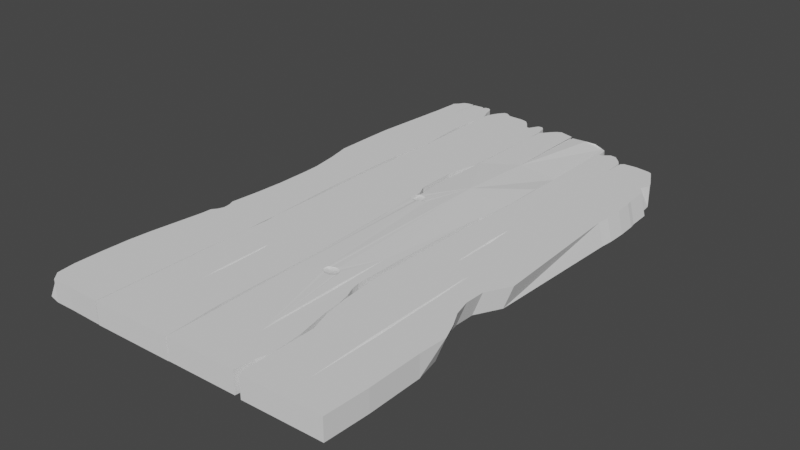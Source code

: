 # Source: 54a8125262956356.blend  (saved by Blender 3.4.6; exported with 4.5.12 LTS)
import bpy
from mathutils import Matrix  # noqa: F401  (used for matrix-valued properties, if any)

bpy.ops.wm.read_factory_settings(use_empty=True)
scene = bpy.context.scene
scene.name = 'Scene'

# ---- collections
col_collection = bpy.data.collections.new('Collection'); scene.collection.children.link(col_collection)

# ---- world
world_world = bpy.data.worlds.new('World'); scene.world = world_world
world_world.use_nodes = True; world_world.node_tree.nodes.clear()
_N = world_world.node_tree.nodes; _L = world_world.node_tree.links
n0 = _N.new('ShaderNodeOutputWorld'); n0.name = 'World Output'; n0.location = (300, 300)
n1 = _N.new('ShaderNodeBackground'); n1.name = 'Background'; n1.location = (10, 300)
n1.inputs[0].default_value = (0.05088, 0.05088, 0.05088, 1.0)
_L.new(n1.outputs[0], n0.inputs[0])
n0.is_active_output = True
world_world.color = (0.05088, 0.05088, 0.05088)
world_world.use_sun_shadow = False
world_world.sun_shadow_jitter_overblur = 0.0

# ---- meshes
me_x = bpy.data.meshes.new('平面')
me_x.from_pydata([(-1.484, -1.001, 0.0), (2.605, -0.6968, 0.001374), (1.611, -0.9925, 0.0), (2.593, -0.7095, 0.0001284), (-1.365, 0.9602, 0.0), (1.618, 0.1918, 0.0005843), (2.681, -0.3922, 0.07258), (1.452, 0.1894, 0.07222), (1.247, 1.002, -2.113e-06), (2.617, -0.3934, 0.07083), (1.995, 0.2196, 0.00462), (-0.7951, 1.043, 0.0), (-1.116, 1.02, 0.0), (0.2838, 1.019, 0.0), (-1.253, 0.9965, 0.0), (2.816, -0.6716, 0.003157), (2.661, -0.6747, 0.0007001), (-0.5425, 1.027, 0.0), (-0.938, 1.043, 0.0), (0.4376, 1.002, 0.0), (-1.349, 0.9707, 0.0), (-0.6314, 1.03, 0.0), (1.788, 0.25, 0.002292), (1.677, 0.2344, 0.0002902), (2.657, -0.4111, 0.06754), (-0.8927, 0.3021, 0.008438), (6.13, -0.5051, 0.06216), (2.804, -0.657, 0.0006893), (6.13, -0.5051, 0.008438), (-0.1091, -0.5475, 0.06282), (3.434, -0.5472, 0.06216), (3.237, -0.682, 0.00486), (5.299, 0.01895, 0.06282), (1.572, 0.184, 0.07005), (0.02642, 1.026, 0.0), (3.13, -0.6556, 0.003211), (3.004, -0.646, 0.0006808), (1.824, 0.2711, 0.0002663), (0.6693, 0.9693, -7.566e-06), (0.9766, 1.011, 1.237e-12), (2.812, -0.3969, 0.07178), (0.7514, 0.9719, 4.024e-06), (1.57, 0.1639, 0.0678), (3.287, -0.6441, 0.0006556), (1.139, 1.012, -6.001e-14), (2.365, 0.1611, 0.004911), (2.028, 0.2921, 0.0006997), (3.518, -0.6643, 0.002763), (3.528, -0.6557, 0.0009119), (1.286, 0.05108, 0.0), (1.593, 0.1863, 0.07293), (1.27, 0.5254, 0.0), (1.305, 0.7626, 0.0), (1.06, 0.441, 0.0), (1.465, -0.7687, 0.0), (1.473, -0.3588, 0.0), (1.183, 0.2101, 0.0), (1.01, 0.2476, 0.0), (1.233, 0.1807, 0.0), (2.314, 0.2964, 0.000417), (1.146, 0.4824, 0.0), (1.002, 0.3986, 0.0), (-1.445, -0.02018, 0.0), (-1.454, -0.5104, 0.0), (-1.374, 0.4934, 0.0), (3.722, -0.6798, 0.0003741), (2.877, -0.4061, 0.0701), (-1.471, 0.2402, 0.0), (1.379, 0.9374, 0.0), (2.272, 0.2698, 0.003687), (3.337, -0.7103, 0.004974), (3.694, -0.6991, 0.002698), (-4.024, -0.9931, 0.0), (-1.525, -1.0, 0.0), (-3.424, 0.961, 0.0), (-1.704, 1.042, 2.132e-12), (-3.407, 0.05163, 0.0), (-2.825, -1.0, 0.0), (2.523, 0.2624, 0.002604), (2.905, -0.4056, 0.07206), (-1.583, 0.04115, 0.0), (-2.043, 1.039, 0.0), (3.759, -0.7077, 0.0002275), (-3.48, -0.3464, 0.0), (-1.362, 0.5816, 0.0), (-2.171, 1.037, 0.0), (-3.746, 0.5542, 2.617e-05), (1.685, 0.1801, 0.07314), (2.571, 0.2709, 0.0003883), (-1.504, -0.6255, 0.0), (-1.903, 1.043, 0.0), (-3.767, 0.4359, 0.0), (-3.586, 0.2228, -3.204e-05), (-3.771, 0.3071, 0.0), (-2.733, 1.037, 9.451e-07), (3.488, -0.7389, 0.003138), (-2.941, 1.03, 0.000219), (3.688, -0.7291, 0.0008139), (-2.467, 1.034, 6.005e-05), (-2.542, 1.037, 0.0), (2.936, -0.4141, 0.0721), (3.55, -0.7471, 0.0003751), (-3.08, 1.01, -1.057e-13), (2.715, 0.2353, 0.0003912), (-3.253, 0.9916, 0.0), (2.807, -0.4196, 0.06823), (-3.479, 0.8655, 0.0), (2.775, 0.1961, 0.0006922), (-3.426, 0.1156, 0.0), (-3.478, -0.1825, 0.0), (1.611, 0.1748, 0.06874), (3.346, -0.7577, 0.0007971), (-3.592, -0.2974, 0.0), (-3.414, -0.07337, 0.0), (-3.997, -0.6223, -7.692e-10), (3.057, -0.7444, 0.003646), (-4.11, -0.817, 0.0), (-3.736, -0.4279, 0.0), (-4.108, -0.9232, 0.0), (-4.076, -0.7076, 0.0), (-3.712, -0.3881, 0.0), (-3.502, -0.3213, 0.0), (-3.569, -0.3691, 0.0), (3.063, -0.7598, 0.0006954), (-3.562, -1.002, 0.0), (2.926, -0.4216, 0.07139), (-1.433, -0.2959, 0.0), (-1.566, 0.4064, 0.0), (-1.603, 1.028, 0.0), (2.899, -0.7039, 0.004705), (-1.466, 0.6972, 0.0), (2.657, 0.1813, 0.003369), (2.823, -0.7482, 0.0009119), (-1.404, 0.9764, 0.0), (2.744, 0.1471, 0.001508), (-1.551, 0.9999, 0.0), (2.772, 0.1574, 0.0), (2.845, -0.4296, 0.06994), (-1.5, 0.7799, 0.0), (-1.464, 0.8521, 0.0), (-1.365, 0.9478, 0.0), (-1.374, 0.8982, 0.0), (1.615, -0.9913, 0.0), (2.713, 0.1235, 0.0001596), (2.673, -0.7308, 0.0009307), (4.288, -0.9838, 0.0), (1.367, 0.9469, 0.0), (4.18, 0.9934, -2.91e-05), (2.032, 1.013, 1.657e-10), (1.707, 0.9896, 0.0), (2.874, -0.4308, 0.07198), (1.722, 0.1721, 0.07094), (2.696, -0.7201, 0.002629), (2.491, 0.1068, 0.003157), (1.854, 1.004, 0.0), (3.445, 0.9934, 7.735e-06), (2.568, 0.0903, 0.000702), (3.904, 0.004292, 0.0), (4.259, 0.5742, 0.0), (3.805, -0.4201, 0.0), (4.229, 0.974, 0.0), (3.825, -0.2005, 0.0), (4.151, 0.257, 0.0), (4.019, -0.4918, 0.0), (4.224, 0.797, 0.0), (4.251, 0.905, 0.0), (4.158, 0.6432, 0.0), (4.201, 0.4937, -2.21e-10), (2.368, 0.06865, 0.0006997), (4.208, 0.319, 0.0), (4.018, 0.1757, 0.0), (4.06, 0.19, 0.0), (3.961, 0.1149, 0.0), (3.865, -0.4544, 0.0), (4.134, -0.5414, 0.0), (4.44, -0.7354, 0.0), (1.725, 0.1588, 0.07392), (4.187, -0.6046, 0.0), (1.745, 0.1637, 0.07259), (4.481, -0.7926, 0.0), (4.458, -0.8766, 0.0), (2.668, -0.4348, 0.06934), (1.683, 0.1566, 0.06998), (4.498, -0.8404, 0.0), (2.619, -0.4241, 0.06768), (2.057, 0.1415, 0.004742), (4.367, -0.9086, 0.0), (1.343, -0.02673, 0.0), (2.158, 0.06775, 0.001953), (1.553, -0.5068, 0.0), (1.311, 0.5568, 0.0), (1.257, 0.3461, 0.0), (1.3, 0.1961, 0.0), (1.26, 0.4338, 0.0), (4.566, -0.9873, 0.0), (7.555, -0.9783, 0.0), (4.275, 0.9115, 0.0), (6.727, 0.8858, 0.0), (4.888, 0.9368, 0.0), (1.714, 0.1549, 0.07212), (4.49, 0.9156, 0.0), (5.047, 0.9272, 0.0), (1.949, 0.07417, 0.0006422), (2.557, -0.439, 0.07182), (4.713, 0.9343, 0.0), (5.358, 0.8891, 0.0), (5.438, 0.8859, 0.0), (1.767, 0.1445, 0.00345), (5.569, 0.8972, 0.0), (6.029, 0.8996, 0.0), (6.584, 0.8919, 0.0), (7.29, -0.1421, 0.0), (7.603, 0.4595, 0.0), (6.762, -0.3124, 0.0), (7.618, 0.5316, 0.0), (1.76, 0.1052, 0.0009993), (6.79, -0.2352, 0.0), (7.55, 0.4102, 0.0), (6.916, -0.3788, 0.0), (7.239, 0.7833, -8.456e-05), (7.513, 0.7097, 0.0), (7.282, 0.7463, 0.0), (7.546, 0.6259, 0.0), (7.587, 0.6008, 0.0), (7.65, -0.5992, 0.0), (1.649, 0.1407, 0.0006484), (7.459, -0.5028, 0.0), (7.643, -0.8094, 0.0), (7.207, -0.4373, 0.0), (4.209, 0.2865, 0.0), (1.635, 0.1467, 0.07236), (2.455, -0.4342, 0.0727), (4.107, -0.5108, 0.0), (4.263, 0.5072, 0.0), (4.086, 0.0828, 0.0), (4.035, -0.1727, 0.0), (4.52, -0.6933, 0.0), (4.513, -0.9544, 0.0), (4.262, -0.6083, 0.0), (3.973, -0.3439, 0.0), (-1.484, -1.001, 0.07097), (1.611, -0.9925, 0.07097), (-1.365, 0.9602, 0.07097), (2.448, -0.4319, 0.07039), (1.253, 0.9965, 0.07097), (-0.8052, 1.043, 0.07097), (1.611, 0.1463, 0.07366), (-1.13, 1.019, 0.07097), (0.2728, 1.02, 0.07097), (-1.253, 0.9965, 0.07097), (1.519, 0.1477, 0.06947), (-0.5425, 1.027, 0.07097), (-0.9498, 1.042, 0.07097), (0.4376, 1.002, 0.07097), (2.383, -0.4269, 0.07272), (-1.349, 0.9707, 0.07097), (-0.6314, 1.03, 0.07097), (0.02642, 1.026, 0.07097), (0.6544, 0.9704, 0.07097), (0.9705, 1.006, 0.07097), (0.7566, 0.9689, 0.07097), (1.137, 1.009, 0.07097), (1.48, 0.1418, 0.07189), (2.374, -0.4229, 0.07103), (2.463, -0.4095, 0.06847), (1.286, 0.05108, 0.07097), (1.27, 0.5254, 0.07097), (1.305, 0.7626, 0.07097), (2.353, -0.418, 0.07267), (1.06, 0.441, 0.07097), (1.465, -0.7687, 0.07097), (1.473, -0.3588, 0.07097), (1.183, 0.2101, 0.07097), (1.01, 0.2476, 0.07097), (1.233, 0.1807, 0.07097), (1.146, 0.4824, 0.07097), (1.002, 0.3986, 0.07097), (-1.445, -0.02018, 0.07097), (-1.454, -0.5104, 0.07097), (-1.374, 0.4934, 0.07097), (-1.471, 0.2402, 0.07097), (1.379, 0.9374, 0.07097), (-3.836, -0.971, 0.07112), (-1.525, -1.0, 0.07097), (-3.235, 0.9809, 0.07112), (-1.777, 1.042, 0.07097), (-3.218, 0.07374, 0.07112), (-2.823, -1.0, 0.07098), (-1.583, 0.04115, 0.07097), (-2.046, 1.037, 0.07097), (2.363, -0.41, 0.07275), (-3.292, -0.3243, 0.07112), (-1.362, 0.5816, 0.07097), (-3.558, 0.5775, 0.07112), (-1.504, -0.6255, 0.07097), (-1.903, 1.04, 0.07097), (-3.578, 0.458, 0.07112), (2.378, -0.4084, 0.07086), (-3.378, 0.234, 0.07112), (-3.582, 0.3292, 0.07112), (-2.751, 1.034, 0.07097), (-2.942, 1.028, 0.07097), (-2.466, 1.033, 0.07095), (-2.542, 1.035, 0.07097), (1.389, 0.1522, 0.06836), (-3.093, 1.006, 0.07096), (2.414, -0.4017, 0.0728), (-3.253, 0.9895, 0.07097), (-3.293, 0.8836, 0.07112), (-3.237, 0.1377, 0.07112), (-3.29, -0.1604, 0.07112), (-3.403, -0.2753, 0.07112), (-3.226, -0.05126, 0.07112), (-3.807, -0.5998, 0.07112), (-3.922, -0.7949, 0.07112), (1.338, 0.1435, 0.0722), (-3.548, -0.4058, 0.07112), (-3.92, -0.9011, 0.07112), (-3.888, -0.6855, 0.07112), (-3.524, -0.366, 0.07112), (-3.314, -0.2992, 0.07112), (-3.381, -0.3469, 0.07112), (-3.562, -1.002, 0.07097), (-1.433, -0.2959, 0.07097), (2.479, -0.3965, 0.07221), (-1.566, 0.4064, 0.07097), (-1.603, 1.026, 0.07097), (-1.673, 1.037, 0.07097), (-1.466, 0.6972, 0.07097), (-1.475, 0.9806, 0.07097), (-1.551, 0.9999, 0.07097), (-1.5, 0.7799, 0.07097), (-1.464, 0.8523, 0.07097), (-1.365, 0.9478, 0.07097), (-1.374, 0.8982, 0.07097), (1.615, -0.9913, 0.07097), (4.288, -0.9838, 0.07097), (1.367, 0.9469, 0.07097), (4.061, 0.9923, 0.0613), (2.038, 1.013, 0.07126), (1.692, 0.9873, 0.07097), (2.596, 0.6398, 0.07097), (1.854, 1.004, 0.07097), (1.228, 0.1509, 0.0718), (3.708, 0.9943, 0.07097), (1.283, 0.1502, 0.07), (3.904, 0.004292, 0.07097), (4.266, 0.5849, 0.06976), (2.708, -0.4011, 0.06862), (3.805, -0.4201, 0.07097), (4.227, 0.9677, 0.0613), (3.825, -0.2005, 0.07097), (4.151, 0.257, 0.07097), (4.019, -0.4918, 0.07097), (4.183, 0.9856, 0.0613), (4.222, 0.7907, 0.0613), (4.249, 0.8987, 0.0613), (4.218, 0.6374, 0.0613), (4.201, 0.4938, 0.07084), (4.208, 0.319, 0.07097), (4.018, 0.1757, 0.07097), (1.213, 0.1551, 0.07077), (4.06, 0.19, 0.07097), (3.961, 0.1149, 0.07097), (3.865, -0.4544, 0.07097), (4.134, -0.5414, 0.07097), (4.44, -0.7354, 0.07097), (4.187, -0.6046, 0.07097), (4.481, -0.7926, 0.07097), (4.458, -0.8766, 0.07097), (4.498, -0.8404, 0.07097), (4.367, -0.9086, 0.07097), (1.343, -0.02673, 0.07097), (1.553, -0.5068, 0.07097), (1.311, 0.5568, 0.07097), (1.257, 0.3463, 0.07104), (1.3, 0.1952, 0.07126), (1.26, 0.4338, 0.07097), (4.566, -0.9873, 0.07097), (7.555, -0.9783, 0.07097), (1.253, 0.167, 0.06882), (4.275, 0.9115, 0.07097), (6.725, 0.886, 0.07097), (4.738, 0.9359, 0.07097), (4.471, 0.9146, 0.07097), (4.97, 0.9336, 0.07097), (5.251, 0.9047, 0.07097), (5.438, 0.8859, 0.07097), (5.359, 0.8878, 0.07097), (5.554, 0.8965, 0.07097), (1.185, 0.1686, 0.07026), (6.029, 0.8996, 0.07097), (6.583, 0.892, 0.07097), (1.394, 0.1724, 0.0678), (7.549, -0.1272, 0.07097), (7.386, 0.4595, 0.07097), (7.021, -0.2975, 0.07097), (7.402, 0.5316, 0.07097), (7.049, -0.2203, 0.07097), (7.334, 0.4102, 0.07097), (7.176, -0.3639, 0.07097), (7.142, 0.8062, 0.07097), (7.238, 0.7824, 0.07097), (7.297, 0.7097, 0.07097), (7.066, 0.7463, 0.07097), (7.329, 0.6259, 0.07097), (7.371, 0.6008, 0.07097), (7.65, -0.5992, 0.07097), (7.719, -0.4879, 0.07097), (7.643, -0.8094, 0.07097), (7.467, -0.4224, 0.07097), (4.209, 0.2865, 0.07097), (4.107, -0.5108, 0.07097), (4.263, 0.5072, 0.07097), (4.086, 0.0828, 0.07097), (4.035, -0.1727, 0.07097), (4.52, -0.6933, 0.07097), (4.513, -0.9544, 0.07097), (4.262, -0.6083, 0.07097), (3.973, -0.3439, 0.07097), (-2.552, 0.8843, 0.07097), (-1.977, 1.03, 0.07097), (-2.539, 0.9188, 0.04025), (-0.572, 1.012, 0.0), (2.666, 0.997, 5.05e-09), (2.666, 0.9969, 0.06777), (2.552, 1.0, 0.07097), (3.279, 0.9937, 0.07102), (1.213, 0.1783, 0.07176), (2.609, 0.9985, 0.07097), (5.393, 0.8027, 0.07097), (5.393, 0.8027, 0.0), (1.271, 0.1837, 0.0719), (1.275, 0.181, 0.07032), (4.236, 0.3969, 0.07097), (4.147, 0.1847, 0.07097), (1.376, 0.1825, 0.0693), (2.467, 0.3401, 0.07796), (1.327, 0.1865, 0.07186), (1.395, 0.1886, 0.07268), (4.208, 0.3297, 0.07097), (4.199, 0.3094, 0.07097), (-1.452, -0.3834, 0.0), (-1.452, -0.3834, 0.07097), (-1.45, -0.2591, 0.0), (-1.45, -0.2591, 0.07097), (1.366, 0.9435, 0.0), (1.359, 0.8907, 0.0), (1.359, 0.8907, 0.07097), (1.366, 0.9431, 0.006981), (1.366, 0.9431, 0.07097), (-1.372, 0.5927, 0.0), (-1.373, 0.5726, 0.0), (-1.365, 0.9478, 1.211e-05), (-1.365, 0.9478, 0.0), (-1.365, 0.9477, 0.0), (-1.372, 0.5927, 0.07097), (-1.373, 0.5726, 0.07097), (-1.365, 0.9477, 0.07097), (-1.365, 0.9478, 0.07097), (1.176, 0.1714, 0.07143), (1.173, 0.161, 0.07158), (1.188, 0.1565, 0.07166), (1.248, 0.1819, 0.07196), (1.394, 0.1885, 0.07267), (1.396, 0.1886, 0.07268), (1.395, 0.1886, 0.07268), (1.562, 0.1441, 0.07344), (1.871, 0.1612, 0.07367), (1.608, 0.1461, 0.07366), (1.652, 0.1492, 0.0741), (1.738, 0.171, 0.07309), (2.749, -0.4386, 0.07197), (1.224, 0.1777, 0.07097), (1.245, 0.1512, 0.07097), (1.234, 0.1787, 0.07097), (1.244, 0.1543, 0.07012), (1.245, 0.1516, 0.07077), (1.243, 0.1555, 0.06991), (1.242, 0.1585, 0.06956), (1.241, 0.1621, 0.06932), (1.239, 0.1655, 0.06926), (1.238, 0.1689, 0.06938), (1.234, 0.1783, 0.07077), (1.236, 0.1743, 0.06991), (1.235, 0.1772, 0.07048), (1.236, 0.1727, 0.06969), (1.309, 0.1471, 0.07077), (1.31, 0.1468, 0.07097), (1.309, 0.1497, 0.06991), (1.309, 0.1483, 0.07034), (1.307, 0.1577, 0.06868), (1.307, 0.1607, 0.06847), (1.307, 0.1597, 0.06853), (1.308, 0.1535, 0.06915), (1.308, 0.1539, 0.0691), (1.306, 0.1655, 0.06837), (1.304, 0.1734, 0.06873), (1.304, 0.1771, 0.06915), (1.305, 0.1704, 0.06849), (1.305, 0.171, 0.06853), (1.303, 0.1808, 0.06991), (1.302, 0.1836, 0.07077), (1.302, 0.1839, 0.07097), (1.304, 0.1774, 0.06921), (1.302, 0.1835, 0.07073), (1.305, 0.1678, 0.0684), (1.306, 0.1632, 0.0684), (5.25, 0.06452, 0.0709), (5.272, -0.1049, 0.07095), (5.349, 0.06454, 0.07091), (5.323, -0.1146, 0.07095), (5.299, 0.168, 0.07096), (1.223, 0.1784, 0.07131), (1.255, 0.1497, 0.07122), (1.218, 0.1529, 0.07138), (1.19, 0.1568, 0.07151), (1.299, 0.1471, 0.07102), (1.255, 0.1813, 0.07119), (1.3, 0.1838, 0.07098), (1.611, 0.1463, 0.07366), (1.617, 0.1467, 0.07366), (1.24, 0.1809, 0.07171), (1.224, 0.1532, 0.07097), (1.199, 0.1571, 0.07097), (1.183, 0.1612, 0.07097), (1.178, 0.1655, 0.07097), (1.183, 0.1698, 0.07097), (1.199, 0.1739, 0.07097), (-0.1091, -0.6964, 0.07096), (-0.05948, -0.593, 0.07089), (-0.08165, -0.4235, 0.07096), (-0.1327, -0.414, 0.07095), (-0.1587, -0.593, 0.07089), (3.486, -0.4907, 0.0712), (3.435, -0.2495, 0.07145), (1.611, 0.1463, 0.07366), (3.46, -0.796, 0.07089), (3.381, -0.4677, 0.07134), (3.396, -0.7379, 0.07097), (4.202, 0.3041, 0.07097), (6.101, -0.1923, 0.07096), (6.156, -0.1682, 0.07095), (6.13, -0.881, 0.07095), (6.184, -0.62, 0.07089), (6.077, -0.6201, 0.07089), (6.12, -0.8813, 0.0001284), (6.079, -0.3951, 7.92e-05), (6.182, -0.5801, 4.46e-05), (6.146, -0.1433, 6.54e-05), (-0.9027, 0.5544, 8.671e-06), (-0.8454, 0.4296, 7.928e-05), (-0.8634, 0.08115, 3.751e-05), (-0.9342, 0.1305, 7.153e-05), (-0.9371, 0.4229, 5.249e-06), (2.772, 0.1577, 0.0), (2.772, 0.1574, 0.0)], [], [(454, 140, 455), (451, 84, 452), (446, 68, 447), (444, 126, 442), (451, 84, 452), (454, 140, 455), (444, 126, 442), (163, 174, 173), (446, 68, 447), (175, 179, 183, 180, 186, 145, 82, 65, 159, 173, 174, 177), (146, 149, 154, 148, 424, 155, 147, 160, 165, 164, 166, 158, 167, 169, 162, 171, 170, 172, 157, 161, 159, 65, 48, 43, 36, 27, 16, 1, 3, 144, 132, 123, 111, 101, 97, 82, 145, 142, 189, 187, 192, 191, 5, 225, 215, 202, 188, 168, 156, 143, 556, 136, 555, 107, 103, 88, 59, 46, 37, 23, 190, 447, 68, 446), (556, 555, 136), (456, 457, 292), (333, 459, 458), (450, 448, 281), (445, 443, 323), (333, 459, 458), (456, 457, 292), (445, 443, 323), (353, 364, 365), (450, 448, 281), (426, 341, 429), (441, 359, 540), (359, 441, 440), (426, 341, 424), (256, 279, 251), (256, 251, 423), (399, 211, 217), (399, 394, 211), (219, 404, 221), (404, 219, 402), (226, 408, 224), (407, 224, 408), (485, 484, 486, 482, 481, 480, 479, 478, 476, 477, 474, 265, 49, 58, 274, 475, 483), (450, 446, 449), (288, 80, 127, 325), (459, 454, 453), (459, 453, 454), (75, 285, 327), (74, 307, 104), (307, 74, 284), (140, 458, 455), (198, 385, 201), (204, 383, 198), (73, 287, 77), (450, 449, 446), (340, 149, 146, 337), (85, 289, 81), (86, 293, 308), (359, 440, 441), (441, 540, 359), (516, 515, 514, 517, 488, 372, 461), (359, 440, 441), (469, 520, 521), (469, 467, 536), (469, 536, 520), (513, 463, 522), (7, 33, 50), (393, 42, 110), (50, 33, 87), (33, 110, 151), (87, 151, 471), (110, 42, 151), (471, 151, 178), (42, 182, 151), (182, 199, 178), (176, 199, 470), (182, 230, 199), (42, 250, 182), (520, 521, 246), (230, 467, 536), (469, 536, 467), (250, 262, 230), (262, 467, 230), (262, 304, 315), (488, 315, 487), (488, 345, 517), (490, 345, 487), (517, 345, 514), (514, 315, 517), (489, 490, 304), (345, 490, 489), (304, 494, 489), (345, 489, 494), (495, 345, 494), (495, 304, 491), (491, 345, 495), (393, 304, 42), (477, 474, 523, 515, 514, 345), (515, 343, 514), (474, 361, 523), (476, 361, 477), (462, 343, 515), (524, 515, 523), (523, 361, 524), (478, 476, 345), (479, 390, 478), (493, 491, 304), (492, 380, 493), (507, 380, 492), (524, 390, 525), (525, 516, 524), (461, 462, 516), (479, 380, 480), (480, 390, 479), (461, 526, 460), (480, 380, 481), (481, 390, 480), (507, 393, 496), (496, 380, 507), (393, 506, 496), (380, 496, 506), (460, 526, 527), (390, 527, 526), (390, 481, 482), (380, 482, 481), (380, 486, 482), (390, 482, 486), (393, 499, 506), (380, 506, 499), (460, 527, 528), (390, 528, 527), (390, 473, 528), (485, 484, 433), (484, 390, 486), (380, 500, 497), (497, 500, 393), (500, 380, 499), (504, 498, 436), (498, 380, 497), (463, 522, 432), (428, 522, 463), (518, 522, 513), (390, 475, 473), (483, 390, 485), (433, 519, 518), (432, 518, 519), (505, 501, 436), (501, 433, 504), (181, 137, 105, 184), (433, 503, 519), (436, 438, 502), (502, 433, 505), (7, 466, 464), (439, 464, 466), (436, 7, 438), (439, 466, 465), (9, 348, 40), (40, 66, 79), (348, 24, 105), (79, 66, 100), (66, 105, 125), (105, 137, 125), (137, 150, 125), (137, 472, 150), (181, 203, 472), (181, 184, 243), (231, 243, 254), (243, 264, 263), (254, 263, 268), (263, 297, 268), (263, 264, 297), (297, 306, 290), (24, 348, 264), (264, 9, 324), (9, 6, 324), (32, 511, 510), (512, 32, 510), (512, 508, 32), (508, 509, 32), (509, 511, 32), (29, 529, 530), (531, 29, 530), (532, 29, 531), (532, 533, 29), (533, 529, 29), (30, 537, 534), (535, 30, 534), (535, 538, 30), (538, 539, 30), (539, 537, 30), (26, 543, 544), (542, 26, 544), (541, 26, 542), (541, 545, 26), (545, 543, 26), (549, 548, 28), (28, 548, 546), (547, 28, 546), (549, 28, 547), (550, 551, 25), (25, 551, 552), (553, 25, 552), (554, 25, 553), (550, 25, 554), (10, 185, 207), (22, 207, 5), (37, 22, 23), (69, 10, 22), (46, 22, 37), (59, 78, 69), (69, 45, 10), (78, 131, 69), (103, 107, 78), (131, 134, 153), (153, 168, 188), (185, 188, 207), (207, 202, 215), (207, 215, 225), (10, 45, 185), (207, 225, 5), (15, 129, 1), (27, 15, 16), (43, 35, 36), (65, 71, 47), (70, 71, 95), (71, 97, 95), (97, 101, 95), (95, 111, 115), (70, 115, 129), (115, 123, 132), (115, 132, 144), (129, 115, 152), (129, 31, 70), (129, 152, 1), (152, 144, 3), (34, 13, 19, 38, 41, 39, 44, 8, 446, 447, 52, 51, 60, 53, 61, 57, 56, 58, 49, 55, 54, 2, 0, 63, 442, 126, 444, 62, 67, 64, 553, 552, 551, 550, 554, 84, 451, 455, 140, 454, 4, 20, 14, 12, 18, 11, 21, 423, 17), (84, 554, 64, 452), (64, 554, 553), (452, 127, 80, 76, 108, 92, 93, 91, 86, 106, 74, 104, 102, 96, 94, 99, 422, 98, 85, 81, 90, 75, 128, 135, 133, 454, 455, 141, 139, 138, 130, 451), (116, 119, 114, 117, 120, 122, 83, 121, 112, 109, 113, 76, 80, 77, 124, 72, 118), (80, 444, 442, 89, 73, 77), (193, 190, 23, 5, 191), (213, 218, 548), (218, 228, 226, 224, 227, 195, 194, 546, 548), (255, 242, 459, 333, 458, 456, 292, 457, 279, 256, 245, 252, 247, 249), (547, 546, 194, 237, 236, 238, 232, 239, 235, 234, 229, 233, 196, 200, 204, 198, 201, 205, 431, 206, 208, 209, 210, 197, 219, 221, 220, 222, 223, 214, 212, 217, 211, 216, 213, 548, 549), (244, 261, 259, 260, 258, 253, 248, 257, 251, 279, 280, 277, 445, 323, 443, 278, 533, 532, 531, 273, 276, 269, 275, 266, 267, 448, 450), (529, 533, 278, 240, 241, 270, 271, 265, 474, 523, 524, 525, 526, 527, 528, 473, 475, 274, 272, 273, 531, 530), (475, 473, 528, 527, 526, 525, 524, 523, 474), (300, 301, 305, 307, 284, 308, 293, 296, 299, 298, 309, 286, 288, 325, 457, 456, 328, 331, 332, 334, 458, 459, 329, 330, 326, 327, 285, 295, 421, 289, 302, 420, 303), (320, 291, 321, 319, 316, 313, 318, 314, 317, 282, 322, 287, 283, 294, 443, 445, 288, 286, 312, 310, 311), (355, 356, 350, 354, 338, 344, 427, 425, 341, 426, 339, 342, 340, 337, 450, 281, 448, 374, 377, 375, 437, 358, 347, 357), (322, 124, 77, 287), (435, 441, 540, 359, 440, 434, 411), (392, 210, 209, 391), (283, 73, 89, 294), (391, 209, 208, 389), (247, 12, 14, 249), (424, 148, 339, 426), (425, 424, 341), (285, 75, 90, 295), (257, 34, 17, 251), (339, 148, 154, 342), (382, 197, 210, 392), (245, 11, 18, 252), (398, 216, 211, 394), (155, 427, 344), (258, 38, 19, 253), (338, 147, 155, 344), (312, 286, 76, 113), (395, 399, 217, 212), (249, 14, 20, 255), (351, 161, 157, 346), (311, 310, 109, 112), (396, 400, 218, 213), (167, 158, 347, 358), (310, 312, 113, 109), (397, 395, 212, 214), (364, 173, 159, 349), (298, 92, 108, 309), (396, 213, 216, 398), (253, 19, 13, 248), (350, 356, 165, 160), (299, 93, 92, 298), (349, 159, 161, 351), (296, 293, 86, 91), (400, 410, 228, 218), (248, 13, 34, 257), (171, 162, 352, 362), (365, 174, 163, 353), (219, 401, 402), (299, 296, 91, 93), (401, 219, 197, 382), (354, 350, 160, 147), (303, 99, 94, 300), (355, 357, 166, 164), (300, 94, 96, 301), (405, 222, 220, 403), (356, 355, 164, 165), (403, 220, 221, 404), (357, 347, 158, 166), (406, 223, 222, 405), (260, 41, 38, 258), (358, 440, 359, 169, 167), (422, 420, 302, 98), (422, 99, 303, 420), (397, 214, 223, 406), (261, 44, 39, 259), (409, 227, 224, 407), (259, 39, 41, 260), (441, 352, 162, 169, 359), (289, 85, 98, 302), (261, 244, 8, 44), (170, 360, 363, 172), (379, 195, 227, 409), (170, 171, 362, 360), (305, 102, 104, 307), (410, 408, 226, 228), (271, 55, 49, 265), (346, 157, 172, 363), (301, 96, 102, 305), (233, 229, 411, 434, 413), (51, 266, 275, 60), (353, 163, 173, 364), (308, 284, 74, 106), (419, 239, 232, 412), (266, 51, 52, 267), (367, 177, 174, 365), (381, 196, 233, 413), (106, 86, 308), (61, 53, 269, 276), (316, 319, 120, 117), (229, 234, 414, 435, 411), (241, 2, 54, 270), (368, 179, 175, 366), (317, 314, 116, 118), (414, 234, 235, 415), (270, 54, 55, 271), (366, 175, 177, 367), (318, 313, 114, 119), (418, 238, 236, 416), (56, 272, 274, 58), (370, 183, 179, 368), (313, 316, 117, 114), (416, 236, 237, 417), (272, 56, 57, 273), (371, 186, 180, 369), (319, 321, 122, 120), (412, 232, 238, 418), (369, 180, 183, 370), (481, 482, 486, 484, 485, 483, 475, 474, 477, 476, 478, 479, 480), (311, 112, 121, 320), (415, 235, 239, 419), (53, 60, 275, 269), (336, 145, 186, 371), (321, 291, 83, 122), (57, 61, 276, 273), (497, 500, 499, 506, 496, 507, 492, 493, 491, 495, 494, 489, 490, 487, 488, 503, 502, 505, 501, 504, 498), (488, 487, 490, 489, 494, 495, 491, 493, 492, 507, 496, 506, 499, 500, 497, 498, 504, 501, 505, 502, 503, 376, 192, 187, 372), (282, 72, 124, 322), (280, 67, 62, 277), (372, 187, 189, 373), (442, 126, 323, 443), (442, 443, 294, 89), (444, 445, 277, 62), (443, 442, 63, 278), (445, 444, 442, 443), (447, 190, 374, 448), (446, 450, 337, 146), (447, 448, 450, 449, 446), (452, 64, 279, 457), (454, 459, 242, 4), (458, 455, 451, 456), (456, 451, 452, 457), (453, 454, 455, 458, 459), (191, 375, 377, 193), (326, 330, 135, 128), (279, 64, 67, 280), (192, 376, 375, 191), (327, 326, 128, 75), (448, 447, 68, 281), (447, 448, 267, 52), (374, 190, 193, 377), (451, 130, 328, 456), (451, 456, 292, 84), (317, 118, 72, 282), (417, 237, 194, 378), (133, 329, 459, 454), (333, 140, 454, 453, 459), (378, 194, 195, 379), (73, 283, 287), (329, 133, 135, 330), (328, 130, 138, 331), (384, 200, 196, 381), (309, 108, 76, 286), (455, 458, 334, 141), (198, 383, 385), (140, 333, 458), (383, 204, 200, 384), (331, 138, 139, 332), (444, 80, 288, 445), (444, 445, 323, 126), (386, 205, 201, 385), (332, 139, 141, 334), (90, 81, 289, 421, 295), (373, 189, 142, 335), (314, 318, 119, 116), (278, 63, 0, 240), (335, 142, 145, 336), (320, 121, 83, 291), (240, 0, 2, 241), (446, 8, 244, 450), (147, 338, 354), (205, 386, 388), (281, 68, 446, 449, 450), (457, 452, 84, 292), (452, 457, 325, 127), (389, 208, 206, 387), (255, 20, 4, 242), (431, 430, 387, 206), (430, 431, 205, 388), (256, 21, 11, 245), (342, 154, 149, 340), (252, 18, 12, 247), (424, 425, 427, 155), (541, 510, 511), (410, 400, 396, 398, 394, 399, 395, 397, 406, 405, 403, 404, 402, 401, 382, 392, 391, 389, 387, 430, 388, 386, 385, 383, 384, 512, 510, 541, 542, 544, 379, 409, 407, 408), (416, 417, 378, 379, 544, 543, 545, 541, 511, 509), (434, 411, 435, 414, 415, 419, 412, 418, 416, 509, 508, 512, 384, 381, 413), (519, 518, 513, 376, 503), (518, 519, 503, 488, 517, 514, 515, 516, 461, 460, 513), (6, 40, 79, 100, 538, 535, 534, 349, 351, 346, 363, 360, 362, 352, 441, 440, 358, 437, 324), (522, 463, 432, 438, 464, 466, 465, 7, 50, 87, 471, 176, 470, 468, 521, 520, 536, 467, 262, 315, 343, 462, 461, 372, 373, 335, 336, 371, 369, 370, 368, 366, 367, 365, 364, 349, 534, 537, 539, 538, 100, 125, 150, 472, 203, 231, 254, 268, 290, 306, 324, 437, 375, 376, 513), (513, 460, 463), (428, 463, 460), (393, 33, 436), (7, 436, 33), (33, 393, 110), (87, 33, 151), (151, 182, 178), (471, 178, 176), (176, 178, 199), (470, 199, 230), (182, 250, 230), (470, 230, 246, 521, 520), (487, 315, 304, 490), (536, 246, 230), (42, 304, 250), (262, 250, 304), (488, 517, 315), (488, 487, 345), (514, 343, 315), (495, 494, 304), (478, 390, 361, 476), (474, 477, 361), (476, 477, 345), (515, 516, 462), (524, 516, 515), (345, 380, 479, 478), (380, 345, 491, 493), (393, 507, 492, 304), (492, 493, 304), (486, 380, 433, 484), (524, 361, 390), (525, 461, 516), (390, 526, 525), (461, 525, 526), (473, 428, 528), (428, 460, 528), (390, 484, 485), (504, 433, 380, 498), (500, 499, 393), (497, 393, 436, 498), (518, 432, 522), (390, 483, 475), (428, 473, 475, 483, 433, 518, 513, 522), (483, 485, 433), (501, 505, 433), (501, 504, 436), (438, 432, 519, 503, 502), (433, 502, 503), (502, 505, 436), (438, 7, 464), (465, 466, 7), (6, 9, 40), (40, 348, 66), (66, 348, 105), (100, 66, 125), (24, 184, 105), (137, 181, 472), (134, 107, 555, 136), (203, 181, 243), (231, 203, 243), (243, 184, 264), (254, 243, 263), (264, 184, 24), (268, 297, 290), (297, 324, 306), (297, 264, 324), (264, 348, 9), (23, 22, 5), (22, 10, 207), (46, 69, 22), (59, 69, 46), (59, 88, 78), (88, 103, 78), (69, 131, 45), (78, 107, 131), (107, 134, 131), (556, 143, 134, 136), (188, 185, 45, 153), (45, 131, 153), (153, 134, 156), (134, 143, 156), (153, 156, 168), (129, 15, 35, 31), (207, 188, 202), (16, 15, 1), (15, 27, 36, 35), (47, 35, 43, 48), (35, 47, 31), (70, 31, 47, 71), (48, 65, 47), (65, 82, 71), (71, 82, 97), (95, 101, 111), (70, 95, 115), (115, 111, 123), (152, 115, 144), (1, 152, 3)])
_uv = me_x.uv_layers.new(name='UVマップ')
_uv.uv.foreach_set('vector', [0.0, 0.9934, 2.129e-05, 0.9933, 0.0, 0.9933, 0.0, 0.8032, 0.005378, 0.7971, 0.0, 0.7924, 1.0, 0.9436, 1.0, 0.9375, 1.0, 0.9208, 0.0, 0.3782, 0.006917, 0.3592, 0.0, 0.3147, 1.0, 0.756, 1.0, 0.75, 1.0, 0.7436, 1.0, 0.8398, 1.0, 0.8398, 1.0, 0.8398, 1.0, 0.3887, 1.0, 0.375, 1.0, 0.3418, 1.0, 0.125, 1.0, 0.0625, 1.0, 0.1875, 0.0, 0.9978, 0.007014, 0.9937, 0.0, 0.964, 1.0, 0.03125, 1.0, 0.01562, 1.0, 0.01172, 1.0, 0.007812, 1.0, 0.003906, 1.0, 0.0, 0.8473, 0.1022, 0.8389, 0.115, 1.0, 0.25, 1.0, 0.1875, 1.0, 0.0625, 1.0, 0.04688, 0.0, 1.0, 0.2499, 1.0, 0.375, 1.0, 0.515, 1.0, 0.75, 1.0, 0.8802, 1.0, 1.0, 0.9402, 1.0, 0.875, 1.0, 0.8438, 1.0, 0.8125, 1.0, 0.7812, 1.0, 0.75, 1.0, 0.7188, 1.0, 0.6562, 1.0, 0.625, 1.0, 0.5938, 1.0, 0.5625, 1.0, 0.5312, 1.0, 0.5, 1.0, 0.375, 1.0, 0.25, 0.8389, 0.115, 0.7807, 0.1412, 0.6602, 0.1607, 0.5644, 0.1648, 0.4852, 0.1617, 0.4271, 0.1538, 0.4032, 0.1464, 0.3988, 0.1384, 0.4213, 0.1267, 0.4657, 0.1181, 0.5794, 0.1084, 0.6741, 0.1046, 0.758, 0.1022, 0.8206, 0.09965, 0.8473, 0.1022, 1.0, 0.0, 0.0, 0.0, 0.0, 0.25, 0.0, 0.5, 0.0, 0.5625, 0.0, 0.625, 0.1205, 0.5824, 0.1273, 0.5647, 0.1795, 0.5424, 0.2402, 0.5323, 0.3456, 0.5251, 0.4108, 0.5272, 0.492, 0.5375, 0.5512, 0.5553, 0.5771, 0.5713, 0.5772, 0.5713, 0.5773, 0.5715, 0.5846, 0.5859, 0.5703, 0.6103, 0.5257, 0.6288, 0.4312, 0.641, 0.314, 0.64, 0.2174, 0.6272, 0.1492, 0.6058, 0.0, 0.75, 0.0, 0.964, 0.007014, 0.9937, 0.0, 0.9978, 0.5771, 0.5713, 0.5773, 0.5715, 0.5772, 0.5713, 0.0, 0.8032, 0.0, 0.7924, 0.00538, 0.7971, 2.129e-05, 0.9933, 0.0, 0.9933, 0.0, 0.9933, 1.0, 0.9436, 1.0, 0.9208, 1.0, 0.9375, 0.0, 0.3782, 0.0, 0.3147, 0.006919, 0.3592, 1.0, 0.8398, 1.0, 0.8398, 1.0, 0.8398, 1.0, 0.756, 1.0, 0.7436, 1.0, 0.75, 1.0, 0.3887, 1.0, 0.3418, 1.0, 0.375, 1.0, 0.125, 1.0, 0.1875, 1.0, 0.0625, 0.0, 0.9976, 0.0, 0.964, 0.007307, 0.9933, 0.7188, 1.0, 0.75, 1.0, 0.7344, 1.0, 0.0, 0.5477, 0.0, 0.549, 0.0, 0.5366, 0.0, 0.549, 0.0, 0.5477, 0.0, 0.5657, 0.7188, 1.0, 0.75, 1.0, 0.75, 1.0, 0.5625, 1.0, -1.25e-07, 0.75, 0.625, 1.0, 0.5625, 1.0, 0.625, 1.0, 0.5938, 1.0, 1.0, 0.625, 1.0, 0.5, 1.0, 0.625, 1.0, 0.625, 1.0, 0.5, 1.0, 0.5, 1.0, 0.9061, 1.0, 0.8984, 1.0, 0.8984, 1.0, 0.8984, 1.0, 0.9061, 1.0, 0.9062, 1.0, 0.09375, 1.0, 0.09375, 1.0, 0.0625, 1.0, 0.0625, 1.0, 0.0625, 1.0, 0.09375, 1.0, 0.5304, 1.0, 0.5297, 1.0, 0.5293, 1.0, 0.5284, 1.0, 0.5276, 1.0, 0.5268, 1.0, 0.5259, 1.0, 0.5252, 1.0, 0.5249, 1.0, 0.5242, 1.0, 0.5241, 1.0, 0.5, 1.0, 0.5, 1.0, 0.5312, 1.0, 0.5312, 1.0, 0.5308, 1.0, 0.5307, 0.0, 0.9976, 0.0, 0.9978, 0.0, 0.9976, 1.0, 0.5, 1.0, 0.5, 1.0, 0.625, 1.0, 0.625, 0.0, 0.9933, 0.0, 0.9934, 0.0, 0.9933, 1.0, 0.8398, 1.0, 0.8398, 1.0, 0.8398, 1.0, 0.9563, 1.0, 1.0, 1.0, 0.9375, 0.0, 1.0, 0.007812, 1.0, 0.007812, 1.0, 0.007812, 1.0, 0.0, 1.0, 0.0, 1.0, 1.0, 0.8398, 1.0, 0.8398, 1.0, 0.8398, 0.5851, 1.0, 0.6722, 1.0, 0.75, 1.0, 0.375, 1.0, 0.4061, 1.0, 0.5851, 1.0, 1.0, 0.0, 0.2514, 0.0, 0.25, 0.0, 1.0, 0.9436, 1.0, 0.9436, 1.0, 0.9436, 0.2369, 1.0, 0.2499, 1.0, 0.0, 1.0, 0.0, 1.0, 0.25, 1.0, 0.4953, 1.0, 0.5, 1.0, 0.0, 0.7497, 0.0, 0.75, 0.0, 0.8737, 0.001961, 0.5574, 0.0, 0.5657, 0.0, 0.5477, 0.0, 0.5477, 0.001714, 0.5442, 0.001961, 0.5574, 0.03845, 0.5589, 0.02935, 0.5561, 0.01752, 0.5529, 0.003342, 0.5494, 0.0, 0.5487, 0.0, 0.5, 0.04499, 0.5611, 1.0, 0.6562, 1.0, 0.6599, 1.0, 0.6514, 0.1928, 0.5533, 0.1927, 0.5533, 0.1928, 0.5533, 0.1928, 0.5533, 0.1768, 0.5524, 0.1927, 0.5533, 0.1928, 0.5533, 0.1927, 0.5533, 0.1927, 0.5533, 0.02517, 0.5626, 0.07236, 0.5696, 0.07647, 0.5701, 0.7497, 0.4456, 0.6689, 0.3368, 0.6684, 0.5207, 0.8582, 0.1446, 0.6077, 0.07273, 0.5939, 0.2359, 0.6684, 0.5207, 0.6689, 0.3368, 0.6055, 0.516, 0.6689, 0.3368, 0.5939, 0.2359, 0.5012, 0.3599, 0.6055, 0.516, 0.5012, 0.3599, 0.5441, 0.4753, 0.5939, 0.2359, 0.4551, 0.1495, 0.5012, 0.3599, 0.5441, 0.4753, 0.5012, 0.3599, 0.4954, 0.508, 0.4551, 0.1495, 0.4424, 0.3342, 0.5012, 0.3599, 0.4424, 0.3342, 0.4255, 0.5197, 0.4954, 0.508, 0.4557, 0.5654, 0.4255, 0.5197, 0.3752, 0.5745, 0.4424, 0.3342, 0.3617, 0.4118, 0.4255, 0.5197, 0.4551, 0.1495, 0.2983, 0.2912, 0.4424, 0.3342, 0.3438, 0.5625, 0.3478, 0.5625, 0.3438, 0.5625, 0.3617, 0.4118, 0.3125, 0.5483, 0.3437, 0.5625, 0.3416, 0.5625, 0.3437, 0.5625, 0.3125, 0.5483, 0.2983, 0.2912, 0.2664, 0.4006, 0.3617, 0.4118, 0.2664, 0.4006, 0.3125, 0.5483, 0.3617, 0.4118, 0.2664, 0.4006, 0.1857, 0.1985, 0.1849, 0.4712, 0.1627, 0.3882, 0.1849, 0.4712, 0.1615, 0.375, 0.1627, 0.3882, 0.1431, 0.3829, 0.1563, 0.3914, 0.1562, 0.3436, 0.1431, 0.3829, 0.1615, 0.375, 0.1563, 0.3914, 0.1431, 0.3829, 0.125, 0.4047, 0.125, 0.4047, 0.1849, 0.4712, 0.1563, 0.3914, 0.1497, 0.3125, 0.1562, 0.3436, 0.1857, 0.1985, 0.1431, 0.3829, 0.1562, 0.3436, 0.1497, 0.3125, 0.1857, 0.1985, 0.1276, 0.25, 0.1497, 0.3125, 0.1431, 0.3829, 0.1497, 0.3125, 0.1276, 0.25, 0.125, 0.2449, 0.1431, 0.3829, 0.1276, 0.25, 0.125, 0.2449, 0.1857, 0.1985, 0.09375, 0.2033, 0.09375, 0.2033, 0.1431, 0.3829, 0.125, 0.2449, 0.0009625, 0.08953, 0.1857, 0.1985, 0.1094, 0.0, 0.1105, 0.375, 0.113, 0.3882, 0.09375, 0.3882, 0.09375, 0.4158, 0.125, 0.4047, 0.1431, 0.3829, 0.09375, 0.4158, 0.1071, 0.4509, 0.125, 0.4047, 0.113, 0.3882, 0.07629, 0.375, 0.09375, 0.3882, 0.09375, 0.328, 0.07629, 0.375, 0.1105, 0.375, 0.06329, 0.434, 0.1071, 0.4509, 0.09375, 0.4158, 0.0625, 0.3882, 0.09375, 0.4158, 0.09375, 0.3882, 0.09375, 0.3882, 0.07629, 0.375, 0.0625, 0.3882, 0.0853, 0.3125, 0.09375, 0.328, 0.1431, 0.3829, 0.0625, 0.2843, 0.01315, 0.3592, 0.0853, 0.3125, 0.0736, 0.1875, 0.09375, 0.2033, 0.1857, 0.1985, 0.0625, 0.1806, 0.007462, 0.227, 0.0736, 0.1875, 0.03125, 0.17, 0.007462, 0.227, 0.0625, 0.1806, 0.0625, 0.3882, 0.01315, 0.3592, 0.03125, 0.3882, 0.03125, 0.3882, 0.0625, 0.4241, 0.0625, 0.3882, 0.03125, 0.4292, 0.06329, 0.434, 0.0625, 0.4241, 0.0625, 0.2843, 0.007462, 0.227, 0.03125, 0.2642, 0.03125, 0.2642, 0.01315, 0.3592, 0.0625, 0.2843, 0.03125, 0.4292, 0.0, 0.3882, 0.0, 0.4279, 0.03125, 0.2642, 0.007462, 0.227, 0.0, 0.2595, 0.0, 0.2595, 0.01315, 0.3592, 0.03125, 0.2642, 0.03125, 0.17, 0.0009625, 0.08953, 0.0, 0.167, 0.0, 0.167, 0.007462, 0.227, 0.03125, 0.17, 0.8582, 0.1446, 0.9688, 0.1711, 1.0, 0.167, 1.012, 0.2265, 1.0, 0.167, 0.9688, 0.1711, 0.9654, 0.4309, 1.0, 0.3882, 0.9688, 0.3882, 1.001, 0.3638, 0.9688, 0.3882, 1.0, 0.3882, 1.001, 0.3638, 1.0, 0.2595, 0.9688, 0.2691, 1.012, 0.2265, 0.9688, 0.2691, 1.0, 0.2595, 1.012, 0.2265, 0.9375, 0.295, 0.9688, 0.2691, 1.001, 0.3638, 0.9688, 0.2691, 0.9375, 0.295, 0.8582, 0.1446, 0.9375, 0.1831, 0.9687, 0.1711, 1.012, 0.2265, 0.9687, 0.1711, 0.9375, 0.1831, 0.9654, 0.4309, 0.9688, 0.3882, 0.9375, 0.3882, 1.001, 0.3638, 0.9375, 0.3882, 0.9688, 0.3882, 1.001, 0.3638, 0.9062, 0.3882, 0.9375, 0.3882, 0.9062, 0.3539, 0.9253, 0.3125, 0.8715, 0.3508, 0.9253, 0.3125, 1.001, 0.3638, 0.9375, 0.295, 1.012, 0.2265, 0.931, 0.1875, 0.9062, 0.2085, 0.9062, 0.2085, 0.931, 0.1875, 0.8582, 0.1446, 0.931, 0.1875, 1.012, 0.2265, 0.9375, 0.1831, 0.875, 0.2549, 0.8773, 0.25, 0.806, 0.2832, 0.8773, 0.25, 1.012, 0.2265, 0.9062, 0.2085, 0.875, 0.454, 0.8826, 0.4375, 0.8576, 0.4708, 0.9062, 0.4441, 0.8826, 0.4375, 0.875, 0.454, 0.875, 0.4027, 0.8826, 0.4375, 0.9024, 0.4111, 1.001, 0.3638, 0.8973, 0.3882, 0.9062, 0.3882, 0.8996, 0.375, 1.001, 0.3638, 0.9062, 0.3539, 0.8715, 0.3508, 0.8438, 0.3891, 0.875, 0.4027, 0.8576, 0.4708, 0.875, 0.4027, 0.8438, 0.3891, 0.8438, 0.3721, 0.8555, 0.3125, 0.806, 0.2832, 0.8555, 0.3125, 0.8715, 0.3508, 0.875, 0.2549, 0.2661, 0.2907, 0.3982, 0.3415, 0.4806, 0.201, 0.1905, 0.1184, 0.8715, 0.3508, 0.8421, 0.3882, 0.8438, 0.3891, 0.806, 0.2832, 0.8125, 0.6844, 0.8433, 0.375, 0.8433, 0.375, 0.8715, 0.3508, 0.8438, 0.3721, 0.7497, 0.4456, 0.7812, 0.4995, 0.7816, 0.4993, 0.7812, 0.5, 0.7816, 0.4993, 0.7812, 0.4995, 0.806, 0.2832, 0.7497, 0.4456, 0.8125, 0.6844, 0.7812, 0.5, 0.7813, 0.4995, 0.7804, 0.5, 0.767, 0.4099, 0.6956, 0.2336, 0.6503, 0.4449, 0.6503, 0.4449, 0.5632, 0.3435, 0.5732, 0.4817, 0.6956, 0.2336, 0.7214, 0.09659, 0.4806, 0.201, 0.5732, 0.4817, 0.5632, 0.3435, 0.506, 0.4739, 0.5632, 0.3435, 0.4806, 0.201, 0.4603, 0.4687, 0.4806, 0.201, 0.3982, 0.3415, 0.4603, 0.4687, 0.3982, 0.3415, 0.3944, 0.4823, 0.4603, 0.4687, 0.3982, 0.3415, 0.3087, 0.4676, 0.3944, 0.4823, 0.2661, 0.2907, 0.1985, 0.4024, 0.3087, 0.4676, 0.2661, 0.2907, 0.1905, 0.1184, 0.1171, 0.385, 0.1368, 0.4976, 0.1171, 0.385, 0.07201, 0.4998, 0.1171, 0.385, 0.01619, 0.2099, 0.04285, 0.4238, 0.07201, 0.4998, 0.04285, 0.4238, 0.004392, 0.4944, 0.04285, 0.4238, 0.0, 0.3606, 0.004392, 0.4944, 0.04285, 0.4238, 0.01619, 0.2099, 0.0, 0.3606, 0.9551, 0.4218, 0.8952, 0.4927, 0.9606, 0.4995, 0.7214, 0.09659, 0.6956, 0.2336, 0.9879, 0.1756, 0.9879, 0.1756, 0.767, 0.4099, 0.8487, 0.4428, 0.767, 0.4099, 0.7304, 0.4905, 0.8487, 0.4428, 0.25, 0.25, 0.3165, 0.4232, 0.4143, 0.1895, 0.2465, 0.06083, 0.25, 0.25, 0.4143, 0.1895, 0.2465, 0.06083, 0.08573, 0.1895, 0.25, 0.25, 0.08573, 0.1895, 0.1587, 0.4147, 0.25, 0.25, 0.1587, 0.4147, 0.3165, 0.4232, 0.25, 0.25, 0.25, 0.25, 0.2466, 0.4392, 0.4143, 0.3104, 0.3412, 0.08525, 0.25, 0.25, 0.4143, 0.3104, 0.1833, 0.07692, 0.25, 0.25, 0.3412, 0.08525, 0.1833, 0.07692, 0.0857, 0.3104, 0.25, 0.25, 0.0857, 0.3104, 0.2466, 0.4392, 0.25, 0.25, 0.25, 0.25, 0.2875, 0.4428, 0.4556, 0.2039, 0.2084, 0.03352, 0.25, 0.25, 0.4556, 0.2039, 0.2084, 0.03352, 0.05054, 0.1853, 0.25, 0.25, 0.05054, 0.1853, 0.1175, 0.4046, 0.25, 0.25, 0.1175, 0.4046, 0.2875, 0.4428, 0.25, 0.25, 0.25, 0.25, 0.2668, 0.4572, 0.427, 0.3167, 0.3058, 0.05666, 0.25, 0.25, 0.427, 0.3167, 0.1573, 0.06873, 0.25, 0.25, 0.3058, 0.05666, 0.1573, 0.06873, 0.07306, 0.3167, 0.25, 0.25, 0.07306, 0.3167, 0.2668, 0.4572, 0.25, 0.25, 0.2526, 0.4493, 0.4311, 0.2064, 0.25, 0.25, 0.25, 0.25, 0.4311, 0.2064, 0.2961, 0.05177, 0.08055, 0.3138, 0.25, 0.25, 0.2961, 0.05177, 0.2526, 0.4493, 0.25, 0.25, 0.08055, 0.3138, 0.237, 0.4465, 0.3992, 0.3529, 0.25, 0.25, 0.25, 0.25, 0.3992, 0.3529, 0.3189, 0.07454, 0.1316, 0.1121, 0.25, 0.25, 0.3189, 0.07454, 0.07859, 0.3483, 0.25, 0.25, 0.1316, 0.1121, 0.237, 0.4465, 0.25, 0.25, 0.07859, 0.3483, 0.6415, 0.8387, 0.8804, 0.8481, 0.7842, 0.7141, 0.6453, 0.6394, 0.7842, 0.7141, 0.7365, 0.5217, 0.6105, 0.4943, 0.6453, 0.6394, 0.6768, 0.5122, 0.4611, 0.7949, 0.6415, 0.8387, 0.6453, 0.6394, 0.5473, 0.5072, 0.6453, 0.6394, 0.6105, 0.4943, 0.4684, 0.4988, 0.3872, 0.6586, 0.4611, 0.7949, 0.4611, 0.7949, 0.1768, 0.8808, 0.6415, 0.8387, 0.3872, 0.6586, 0.2469, 0.7157, 0.4611, 0.7949, 0.3258, 0.5141, 0.2661, 0.5262, 0.3872, 0.6586, 0.2469, 0.7157, 0.2061, 0.5729, 0.1119, 0.7077, 0.1119, 0.7077, 0.04734, 0.5072, 0.00174, 0.5886, 0.8804, 0.8481, 0.9863, 0.5719, 0.7842, 0.7141, 0.7842, 0.7141, 0.9285, 0.5194, 0.8609, 0.5459, 0.7842, 0.7141, 0.8609, 0.5459, 0.7982, 0.5299, 0.6415, 0.8387, 0.7969, 1.0, 0.8804, 0.8481, 0.7842, 0.7141, 0.7982, 0.5299, 0.7365, 0.5217, 0.6456, 0.7076, 0.7529, 0.8235, 0.7295, 0.5418, 0.611, 0.5112, 0.6456, 0.7076, 0.675, 0.5159, 0.469, 0.5227, 0.5161, 0.7085, 0.5478, 0.5027, 0.3023, 0.5137, 0.2426, 0.6602, 0.3771, 0.6719, 0.1672, 0.8733, 0.2426, 0.6602, 0.1212, 0.699, 0.2426, 0.6602, 0.1762, 0.5335, 0.1212, 0.699, 0.1762, 0.5335, 0.1111, 0.5005, 0.1212, 0.699, 0.1212, 0.699, 0.04754, 0.5003, 0.01789, 0.7385, 0.965, 0.8957, 0.9491, 0.7197, 0.7529, 0.8235, 0.9491, 0.7197, 0.9689, 0.5263, 0.8946, 0.5361, 0.9491, 0.7197, 0.8946, 0.5361, 0.8301, 0.5288, 0.7529, 0.8235, 0.9491, 0.7197, 0.8062, 0.6534, 0.7529, 0.8235, 0.8594, 1.0, 0.965, 0.8957, 0.7529, 0.8235, 0.8062, 0.6534, 0.7295, 0.5418, 0.8062, 0.6534, 0.8301, 0.5288, 0.7626, 0.5073, 0.6875, 1.0, 0.7954, 1.0, 0.875, 1.0, 0.9418, 1.0, 0.9534, 1.0, 0.9753, 1.0, 0.9906, 1.0, 0.9993, 1.0, 1.0, 0.9436, 1.0, 0.9208, 1.0, 0.875, 1.0, 0.75, 1.0, 0.6875, 1.0, 0.625, 1.0, 0.6094, 1.0, 0.5938, 1.0, 0.5625, 1.0, 0.5312, 1.0, 0.5, 1.0, 0.375, 1.0, 0.25, 1.0, 0.0, 0.0, 0.0, 0.0, 0.25, 0.0, 0.3147, 0.006917, 0.3592, 0.0, 0.3782, 0.0, 0.5, 0.0, 0.625, 0.0, 0.75, 0.2246, 0.5677, 0.2417, 0.5445, 0.2769, 0.7123, 0.2692, 0.7689, 0.2367, 0.7106, 0.005378, 0.7971, 0.0, 0.8032, 0.0, 0.9933, 2.129e-05, 0.9933, 0.0, 0.9934, 0.0, 1.0, 0.0625, 1.0, 0.125, 1.0, 0.2031, 1.0, 0.3404, 1.0, 0.4632, 1.0, 0.5625, 1.0, 0.5938, 1.0, 0.625, 1.0, 0.005378, 0.7971, 0.2367, 0.7106, 0.0, 0.75, 0.0, 0.7924, 0.0, 0.75, 0.2367, 0.7106, 0.2246, 0.5677, 1.0, 0.7436, 1.0, 0.625, 1.0, 0.5, 0.0, 0.5, 0.0, 0.5312, 0.0, 0.5831, 0.0, 0.625, 0.0, 0.6875, 0.0, 0.7497, 0.0, 0.875, 0.0, 1.0, 0.007812, 1.0, 0.02063, 1.0, 0.03725, 1.0, 0.106, 1.0, 0.1562, 1.0, 0.1719, 1.0, 0.1873, 1.0, 0.25, 1.0, 0.5, 1.0, 0.75, 1.0, 1.0, 0.9563, 1.0, 0.875, 1.0, 0.8594, 1.0, 0.8438, 1.0, 0.8398, 1.0, 0.8398, 1.0, 0.8379, 1.0, 0.8358, 1.0, 0.8281, 1.0, 0.8125, 1.0, 0.756, 0.0, 0.0625, 0.0, 0.09375, 0.0, 0.1244, 0.0, 0.1875, 0.0, 0.2188, 0.0, 0.2344, 0.0, 0.25, 0.0, 0.2812, 0.0, 0.3125, 0.0, 0.375, 0.0, 0.4375, 0.0, 0.5, 1.0, 0.5, 0.25, 0.0, 0.125, 0.0, 0.0, 0.0, 0.0, 0.03125, 1.0, 0.5, 1.0, 0.3887, 1.0, 0.3418, 1.0, 0.25, 1.0, 0.0, 0.25, 0.0, 0.0, 0.6875, 0.0, 0.75, 0.1492, 0.6058, 0.1205, 0.5824, 0.0, 0.625, 1.0, 0.25, 1.0, 0.125, 0.6142, 0.1967, 1.0, 0.125, 1.0, 0.1094, 1.0, 0.09375, 1.0, 0.0625, 1.0, 0.03125, 1.0, 0.0, 0.0, 0.0, 0.5527, 0.06487, 0.6142, 0.1967, 0.0625, 1.0, 0.0, 1.0, 0.0, 0.9933, 2.129e-05, 0.9933, 0.0, 0.9933, 0.0, 0.8032, 0.00538, 0.7971, 0.0, 0.7924, -1.25e-07, 0.75, 0.5625, 1.0, 0.4535, 1.0, 0.3302, 1.0, 0.191, 1.0, 0.125, 1.0, 0.6223, 0.2959, 0.5527, 0.06487, 0.0, 0.0, 0.0, 0.0625, 0.0, 0.125, 0.0, 0.1875, 0.0, 0.25, 0.0, 0.2812, 0.0, 0.3125, 0.0, 0.375, 0.0, 0.5, 0.0, 0.75, 0.0, 1.0, 0.174, 1.0, 0.375, 1.0, 0.5851, 1.0, 0.75, 1.0, 0.906, 1.0, 0.9219, 1.0, 0.9375, 1.0, 0.9703, 1.0, 0.9844, 1.0, 0.9961, 1.0, 1.0, 0.9992, 1.0, 0.9061, 1.0, 0.8984, 1.0, 0.8906, 1.0, 0.8828, 1.0, 0.8789, 1.0, 0.875, 1.0, 0.75, 1.0, 0.625, 1.0, 0.5, 1.0, 0.375, 1.0, 0.25, 0.6142, 0.1967, 0.6812, 0.4226, 0.9998, 1.0, 0.9904, 1.0, 0.9744, 1.0, 0.954, 1.0, 0.94, 1.0, 0.875, 1.0, 0.7854, 1.0, 0.6875, 1.0, 0.625, 1.0, -1.25e-07, 0.75, 0.0, 0.625, 0.0, 0.5, 0.0, 0.3782, 0.006919, 0.3592, 0.0, 0.3147, 0.0, 0.25, 0.462, 0.2048, 0.4837, 0.2907, 0.4963, 0.2877, 1.0, 0.5938, 1.0, 0.6094, 1.0, 0.625, 1.0, 0.6875, 1.0, 0.75, 1.0, 0.875, 1.0, 0.9208, 1.0, 0.9436, 0.4677, 0.1573, 0.462, 0.2048, 0.0, 0.25, 0.0, 0.0, 1.0, 0.0, 1.0, 0.25, 1.0, 0.375, 1.0, 0.5, 1.0, 0.5241, 0.9942, 0.526, 0.9893, 0.5322, 0.9874, 0.5374, 0.9875, 0.5404, 0.9893, 0.5411, 0.9928, 0.539, 0.9978, 0.533, 1.0, 0.5308, 1.0, 0.5312, 1.0, 0.5625, 1.0, 0.5938, 0.4963, 0.2877, 0.4888, 0.2049, 1.0, 0.5308, 0.9978, 0.533, 0.9928, 0.539, 0.9893, 0.5411, 0.9875, 0.5404, 0.9874, 0.5374, 0.9893, 0.5322, 0.9942, 0.526, 1.0, 0.5241, 0.1014, 1.0, 0.03658, 1.0, 0.01927, 1.0, 0.007812, 1.0, 0.0, 1.0, 0.0, 0.8737, 0.0, 0.75, 0.0, 0.6875, 0.0, 0.625, 0.0, 0.5778, 0.0, 0.5312, 0.0, 0.5, 1.0, 0.5, 1.0, 0.625, 1.0, 0.7436, 1.0, 0.756, 1.0, 0.8125, 1.0, 0.8281, 1.0, 0.8359, 1.0, 0.8379, 1.0, 0.8398, 1.0, 0.8398, 1.0, 0.8438, 1.0, 0.8594, 1.0, 0.875, 1.0, 0.9375, 1.0, 1.0, 0.75, 1.0, 0.625, 1.0, 0.4953, 1.0, 0.1876, 1.0, 0.1719, 1.0, 0.1562, 1.0, 0.0, 0.2812, 0.0, 0.25, 0.0, 0.2344, 0.0, 0.2188, 0.0, 0.1875, 0.0, 0.1248, 0.0, 0.09375, 0.0, 0.0625, 0.0, 0.03125, 0.0, 0.0, 0.125, 0.0, 0.2514, 0.0, 1.0, 0.0, 1.0, 0.25, 1.0, 0.3418, 1.0, 0.3887, 1.0, 0.5, 0.0, 0.5, 0.0, 0.4375, 0.0, 0.375, 0.0, 0.3125, 1.0, 0.8125, 1.0, 0.8438, 1.0, 0.875, 1.0, 0.9375, 1.0, 1.0, 0.9375, 1.0, 0.8515, 1.0, 0.75, 1.0, 0.75, 1.0, 0.7188, 1.0, 0.5188, 1.0, 0.375, 1.0, 0.2369, 1.0, 0.0, 1.0, 0.0, 0.9976, 0.007307, 0.9933, 0.0, 0.964, 0.0, 0.75, 0.0, 0.6875, 0.0, 0.6252, 0.5, 0.6523, 1.0, 0.7188, 1.0, 0.7541, 1.0, 0.7812, 0.125, 0.0, 0.125, 0.0, 0.25, 0.0, 0.2514, 0.0, 0.0, 0.4375, 0.0, 0.5477, 0.0, 0.5366, 0.0, 0.549, 0.0, 0.5657, 0.0, 0.625, 0.0, 0.5, 0.996, 1.0, 0.9961, 1.0, 0.9844, 1.0, 0.9844, 1.0, 1.0, 0.0, 1.0, 0.0, 1.0, 0.25, 1.0, 0.25, 0.9844, 1.0, 0.9844, 1.0, 0.9703, 1.0, 0.9696, 1.0, 0.191, 1.0, 0.2031, 1.0, 0.125, 1.0, 0.125, 1.0, 0.75, 1.0, 0.515, 1.0, 0.5188, 1.0, 0.7188, 1.0, 0.75, 1.0, 0.75, 1.0, 0.75, 1.0, 1.0, 1.0, 1.0, 0.9563, 0.75, 1.0, 0.75, 1.0, 0.6875, 1.0, 0.6875, 1.0, 0.625, 1.0, 0.625, 1.0, 0.5188, 1.0, 0.515, 1.0, 0.375, 1.0, 0.375, 1.0, 1.0, 0.9995, 1.0, 0.9992, 0.9961, 1.0, 0.996, 1.0, 0.4535, 1.0, 0.4632, 1.0, 0.3404, 1.0, 0.3302, 1.0, 1.0, 0.375, 1.0, 0.375, 1.0, 0.5, 1.0, 0.5, 0.8802, 1.0, 0.8515, 1.0, 0.9375, 1.0, 0.94, 1.0, 0.9418, 1.0, 0.875, 1.0, 0.875, 1.0, 1.0, 1.0, 1.0, 0.9402, 0.8802, 1.0, 0.9375, 1.0, 0.0, 0.4375, 0.0, 0.5, 0.0, 0.5, 0.0, 0.4375, 1.0, 0.75, 1.0, 0.625, 1.0, 0.625, 1.0, 0.75, 0.125, 1.0, 0.125, 1.0, 0.0625, 1.0, 0.0625, 1.0, 1.0, 0.375, 1.0, 0.375, 1.0, 0.5, 1.0, 0.5, 0.0, 0.3125, 0.0, 0.375, 0.0, 0.375, 0.0, 0.3125, 1.0, 0.25, 1.0, 0.125, 1.0, 0.125, 1.0, 0.25, 1.0, 0.7188, 1.0, 0.75, 1.0, 0.7541, 1.0, 0.7188, 0.0, 0.375, 0.0, 0.4375, 0.0, 0.4375, 0.0, 0.375, 1.0, 0.875, 1.0, 0.75, 1.0, 0.75, 1.0, 0.875, 1.0, 0.1875, 1.0, 0.1875, 1.0, 0.25, 1.0, 0.25, 0.0, 0.5778, 0.0, 0.5831, 0.0, 0.5312, 0.0, 0.5312, 1.0, 0.25, 1.0, 0.25, 1.0, 0.375, 1.0, 0.375, 0.875, 1.0, 0.875, 1.0, 0.7954, 1.0, 0.7854, 1.0, 1.0, 0.875, 1.0, 0.8438, 1.0, 0.8438, 1.0, 0.875, 0.0, 0.625, 0.0, 0.625, 0.0, 0.5831, 0.0, 0.5778, 1.0, 0.25, 1.0, 0.25, 1.0, 0.375, 1.0, 0.375, 0.0, 0.6875, 0.0, 0.75, 0.0, 0.7497, 0.0, 0.6875, 1.0, 0.125, 1.0, 0.1094, 1.0, 0.1094, 1.0, 0.125, 0.7854, 1.0, 0.7954, 1.0, 0.6875, 1.0, 0.6875, 1.0, 1.0, 0.5938, 1.0, 0.625, 1.0, 0.625, 1.0, 0.5937, 1.0, 0.0625, 1.0, 0.0625, 1.0, 0.125, 1.0, 0.125, 1.0, 0.9061, 1.0, 0.9375, 1.0, 0.9062, 0.0, 0.625, 0.0, 0.6875, 0.0, 0.6875, 0.0, 0.625, 1.0, 0.9375, 1.0, 0.9061, 1.0, 0.9992, 1.0, 0.9995, 1.0, 0.9375, 1.0, 0.875, 1.0, 0.875, 1.0, 0.9402, 0.1562, 1.0, 0.1562, 1.0, 0.106, 1.0, 0.1014, 1.0, 1.0, 0.8125, 1.0, 0.7812, 1.0, 0.7812, 1.0, 0.8125, 0.1014, 1.0, 0.106, 1.0, 0.03725, 1.0, 0.03658, 1.0, 1.0, 0.8828, 1.0, 0.8828, 1.0, 0.8906, 1.0, 0.8906, 1.0, 0.8438, 1.0, 0.8125, 1.0, 0.8125, 1.0, 0.8438, 1.0, 0.8906, 1.0, 0.8906, 1.0, 0.8984, 1.0, 0.8984, 1.0, 0.7812, 1.0, 0.7541, 1.0, 0.75, 1.0, 0.7812, 1.0, 0.8789, 1.0, 0.8789, 1.0, 0.8828, 1.0, 0.8828, 0.954, 1.0, 0.9534, 1.0, 0.9418, 1.0, 0.94, 1.0, 1.0, 0.7188, 1.0, 0.6599, 1.0, 0.6562, 1.0, 0.6562, 1.0, 0.7188, 0.1719, 1.0, 0.1719, 1.0, 0.1876, 1.0, 0.1873, 1.0, 0.1719, 1.0, 0.1562, 1.0, 0.1562, 1.0, 0.1719, 1.0, 1.0, 0.875, 1.0, 0.875, 1.0, 0.8789, 1.0, 0.8789, 0.9904, 1.0, 0.9906, 1.0, 0.9753, 1.0, 0.9744, 1.0, 1.0, 0.03125, 1.0, 0.03125, 1.0, 0.0625, 1.0, 0.0625, 0.9744, 1.0, 0.9753, 1.0, 0.9534, 1.0, 0.954, 1.0, 1.0, 0.6514, 1.0, 0.625, 1.0, 0.625, 1.0, 0.6562, 1.0, 0.6562, 0.4953, 1.0, 0.25, 1.0, 0.1873, 1.0, 0.1876, 1.0, 0.9904, 1.0, 0.9998, 1.0, 0.9993, 1.0, 0.9906, 1.0, 1.0, 0.5625, 1.0, 0.5625, 1.0, 0.5313, 1.0, 0.5312, 1.0, 0.0, 1.0, 0.0, 1.0, 0.03125, 1.0, 0.03125, 1.0, 0.5625, 1.0, 0.5938, 1.0, 0.5937, 1.0, 0.5625, 0.01927, 1.0, 0.02063, 1.0, 0.007812, 1.0, 0.007812, 1.0, 1.0, 0.1094, 1.0, 0.09375, 1.0, 0.09375, 1.0, 0.1094, 1.0, 0.375, 1.0, 0.375, 1.0, 0.5, 1.0, 0.5, 1.0, 0.5, 1.0, 0.5, 1.0, 0.5312, 1.0, 0.5313, 0.03658, 1.0, 0.03725, 1.0, 0.02063, 1.0, 0.01927, 1.0, 0.0, 0.75, 0.0, 0.5, 0.0, 0.5, 0.0, 0.625, 0.0, 0.75, 1.0, 0.75, 1.0, 0.75, 1.0, 0.6875, 1.0, 0.6875, 1.0, 0.125, 1.0, 0.125, 1.0, 0.1875, 1.0, 0.1875, 0.0, 0.8737, 0.0, 1.0, 0.0, 1.0, 0.0, 0.875, 0.0, 0.2812, 0.0, 0.2812, 0.0, 0.25, 0.0, 0.25, 1.0, 0.75, 1.0, 0.75, 1.0, 0.875, 1.0, 0.875, 1.0, 0.04688, 1.0, 0.04688, 1.0, 0.0625, 1.0, 0.0625, 0.0, 1.0, 0.0, 1.0, 0.0, 0.75, 0.0, 0.75, 0.0, 0.875, 0.0, 0.7497, 0.0, 0.8737, 1.0, 0.6094, 1.0, 0.625, 1.0, 0.625, 1.0, 0.6094, 0.0, 0.1875, 0.0, 0.2188, 0.0, 0.2188, 0.0, 0.1875, 0.0, 0.5, 0.0, 0.375, 0.0, 0.375, 0.0, 0.4375, 0.0, 0.5, 1.0, 0.0, 1.0, 0.0, 1.0, 0.25, 1.0, 0.25, 1.0, 0.01562, 1.0, 0.01562, 1.0, 0.03125, 1.0, 0.03125, 0.0, 0.03125, 0.0, 0.0625, 0.0, 0.0625, 0.0, 0.03125, 0.0, 0.375, 0.0, 0.375, 0.0, 0.3125, 0.0, 0.3125, 1.0, 0.25, 1.0, 0.25, 1.0, 0.375, 1.0, 0.375, 1.0, 0.03125, 1.0, 0.03125, 1.0, 0.04688, 1.0, 0.04688, 0.0, 0.09375, 0.0, 0.1248, 0.0, 0.1244, 0.0, 0.09375, 0.0, 0.1875, 0.0, 0.1875, 0.0, 0.125, 0.0, 0.125, 1.0, 0.5625, 1.0, 0.5625, 1.0, 0.5312, 1.0, 0.5312, 1.0, 0.01172, 1.0, 0.01172, 1.0, 0.01562, 1.0, 0.01562, 0.0, 0.1248, 0.0, 0.1875, 0.0, 0.1875, 0.0, 0.1244, 0.0, 0.125, 0.0, 0.125, 0.0, 0.0625, 0.0, 0.0625, 1.0, 0.5625, 1.0, 0.5625, 1.0, 0.5938, 1.0, 0.5938, 1.0, 0.003906, 1.0, 0.003906, 1.0, 0.007812, 1.0, 0.007812, 0.0, 0.2188, 0.0, 0.2344, 0.0, 0.2344, 0.0, 0.2188, 0.0, 0.25, 0.0, 0.25, 0.0, 0.1875, 0.0, 0.1875, 1.0, 0.007812, 1.0, 0.007812, 1.0, 0.01172, 1.0, 0.01172, 1.0, 0.5276, 1.0, 0.5284, 1.0, 0.5293, 1.0, 0.5297, 1.0, 0.5304, 1.0, 0.5307, 1.0, 0.5308, 1.0, 0.5241, 1.0, 0.5242, 1.0, 0.5249, 1.0, 0.5252, 1.0, 0.5259, 1.0, 0.5268, 0.0, 0.3125, 0.0, 0.3125, 0.0, 0.2812, 0.0, 0.2812, 0.0, 0.3125, 0.0, 0.3125, 0.0, 0.2812, 0.0, 0.2812, 1.0, 0.625, 1.0, 0.6875, 1.0, 0.6875, 1.0, 0.625, 1.0, 0.0, 1.0, 0.0, 1.0, 0.003906, 1.0, 0.003906, 0.0, 0.2344, 0.0, 0.25, 0.0, 0.25, 0.0, 0.2344, 1.0, 0.5938, 1.0, 0.6094, 1.0, 0.6094, 1.0, 0.5938, 0.0, 0.5561, 0.0, 0.5555, 0.0, 0.5553, 0.0, 0.5546, 0.0, 0.5539, 0.0, 0.5533, 0.0, 0.5526, 0.0, 0.5523, 0.0, 0.5517, 0.0, 0.5507, 0.0, 0.5506, 0.0, 0.5495, 0.0, 0.5491, 0.0, 0.5488, 0.0, 0.5487, 0.0, 0.5591, 0.0, 0.559, 0.0, 0.559, 0.0, 0.5582, 0.0, 0.5573, 0.0, 0.5572, 0.0, 0.5487, 0.0, 0.5488, 0.0, 0.5491, 0.0, 0.5495, 0.0, 0.5506, 0.0, 0.5507, 0.0, 0.5517, 0.0, 0.5523, 0.0, 0.5526, 0.0, 0.5533, 0.0, 0.5539, 0.0, 0.5546, 0.0, 0.5553, 0.0, 0.5555, 0.0, 0.5561, 0.0, 0.5572, 0.0, 0.5573, 0.0, 0.5582, 0.0, 0.559, 0.0, 0.559, 0.0, 0.5591, 0.0, 0.5622, 0.0, 0.5625, 0.0, 0.5, 0.0, 0.5, 0.0, 0.0, 0.0, 0.0, 0.125, 0.0, 0.125, 0.0, 0.0, 0.625, 0.0, 0.625, 0.0, 0.5, 0.0, 0.5, 0.0, 0.5, 0.0, 0.5, 0.0, 0.25, 0.0, 0.25, 1.0, 0.3418, 1.0, 0.375, 1.0, 0.375, 1.0, 0.3418, 1.0, 0.3418, 1.0, 0.3418, 1.0, 0.25, 1.0, 0.25, 0.0, 0.3782, 0.0, 0.3782, 0.0, 0.5, 0.0, 0.5, 0.0, 0.3147, 0.0, 0.3147, 0.0, 0.25, 0.0, 0.25, 0.0, 0.3782, 0.0, 0.3782, 0.0, 0.3147, 0.0, 0.3147, 0.0, 0.964, 0.0, 0.75, 0.0, 0.75, 0.0, 0.964, 0.0, 0.9978, 0.0, 0.9976, 0.0, 1.0, 0.0, 1.0, 0.0, 0.964, 0.0, 0.964, 0.0, 0.9976, 0.0, 0.9976, 0.0, 0.9978, 0.0, 0.7924, 0.0, 0.75, -1.25e-07, 0.75, 0.0, 0.7924, 0.0, 0.9934, 0.0, 0.9933, 0.0, 1.0, 0.0, 1.0, 0.0, 0.9933, 0.0, 0.9933, 0.0, 0.8032, 0.0, 0.8032, 0.0, 0.8032, 0.0, 0.8032, 0.0, 0.7924, 0.0, 0.7924, 0.0, 0.9933, 0.0, 0.9934, 0.0, 0.9933, 0.0, 0.9933, 0.0, 0.9933, 0.0, 0.625, 0.0, 0.6252, 0.0, 0.6875, 0.0, 0.6875, 1.0, 0.875, 1.0, 0.8594, 1.0, 0.8594, 1.0, 0.875, -1.25e-07, 0.75, 0.0, 0.75, 0.0, 0.625, 0.0, 0.625, 0.0, 0.5625, 0.0, 0.5622, 0.0, 0.6252, 0.0, 0.625, 1.0, 0.9375, 1.0, 0.875, 1.0, 0.875, 1.0, 0.9563, 1.0, 0.9208, 1.0, 0.9208, 1.0, 0.9375, 1.0, 0.9375, 1.0, 0.9208, 1.0, 0.9208, 1.0, 0.875, 1.0, 0.875, 0.0, 0.75, 0.0, 0.75, 0.0, 0.6875, 0.0, 0.6875, 1.0, 0.756, 1.0, 0.8125, 1.0, 0.8125, 1.0, 0.756, 1.0, 0.756, 1.0, 0.756, 1.0, 0.75, 1.0, 0.75, 0.0, 0.03125, 0.0, 0.03125, 0.0, 0.0, 0.0, 0.0, 0.0, 0.0625, 0.0, 0.0625, 0.0, 0.0, 0.0, 0.0, 1.0, 0.8438, 1.0, 0.8438, 1.0, 0.8398, 1.0, 0.8398, 1.0, 0.8398, 1.0, 0.8398, 1.0, 0.8398, 1.0, 0.8398, 1.0, 0.8398, 0.0, 0.0, 0.0, 0.0, 1.0, 0.0, 1.0, 0.0, 1.0, 0.0, 1.0, 0.0, 0.2514, 0.0, 1.0, 0.8438, 1.0, 0.8438, 1.0, 0.8594, 1.0, 0.8594, 1.0, 0.8125, 1.0, 0.8125, 1.0, 0.8281, 1.0, 0.8281, 0.1552, 1.0, 0.174, 1.0, 0.0, 1.0, 0.0, 1.0, 0.0, 0.5312, 0.0, 0.5312, 0.0, 0.5, 0.0, 0.5, 1.0, 0.8398, 1.0, 0.8398, 1.0, 0.8379, 1.0, 0.8379, 0.5851, 1.0, 0.4061, 1.0, 0.6722, 1.0, 1.0, 0.8398, 1.0, 0.8398, 1.0, 0.8398, 0.4061, 1.0, 0.375, 1.0, 0.174, 1.0, 0.1552, 1.0, 1.0, 0.8281, 1.0, 0.8281, 1.0, 0.8358, 1.0, 0.8359, 1.0, 0.3887, 1.0, 0.5, 1.0, 0.5, 1.0, 0.3887, 1.0, 0.3887, 1.0, 0.3887, 1.0, 0.375, 1.0, 0.375, 0.875, 1.0, 0.906, 1.0, 0.75, 1.0, 0.6722, 1.0, 1.0, 0.8359, 1.0, 0.8358, 1.0, 0.8379, 1.0, 0.8379, 0.75, 1.0, 0.5, 1.0, 0.4953, 1.0, 0.625, 1.0, 0.75, 1.0, 0.0, 0.25, 0.0, 0.25, 0.0, 0.0, 0.0, 0.0, 0.0, 0.0625, 0.0, 0.09375, 0.0, 0.09375, 0.0, 0.0625, 0.0, 0.25, 0.0, 0.25, 0.0, 0.0, 0.0, 0.0, 0.0, 0.0, 0.0, 0.0, 1.0, 0.0, 1.0, 0.0, 0.0, 0.2812, 0.0, 0.2812, 0.0, 0.25, 0.0, 0.25, 0.0, 0.0, 0.0, 0.0, 1.0, 0.0, 1.0, 0.0, 1.0, 0.9436, 0.9993, 1.0, 0.9998, 1.0, 1.0, 0.9436, 1.0, 0.9402, 1.0, 1.0, 1.0, 0.9375, 0.906, 1.0, 0.875, 1.0, 0.9062, 1.0, 1.0, 0.9375, 1.0, 0.9375, 1.0, 0.9436, 1.0, 0.9436, 1.0, 0.9436, 1.0, 0.7436, 1.0, 0.7436, 1.0, 0.75, 1.0, 0.75, 1.0, 0.7436, 1.0, 0.7436, 1.0, 0.625, 1.0, 0.625, 0.9696, 1.0, 0.9703, 1.0, 0.9375, 1.0, 0.9375, 1.0, 0.0625, 1.0, 0.0625, 1.0, 0.0, 1.0, 0.0, 1.0, 0.9219, 1.0, 0.9219, 1.0, 0.9375, 1.0, 0.9375, 1.0, 0.9219, 1.0, 0.9219, 1.0, 0.906, 1.0, 0.9062, 1.0, 0.5625, 1.0, 0.5625, 1.0, 0.4632, 1.0, 0.4535, 1.0, 0.375, 1.0, 0.375, 1.0, 0.2499, 1.0, 0.2369, 1.0, 0.3302, 1.0, 0.3404, 1.0, 0.2031, 1.0, 0.191, 1.0, 0.75, 1.0, 0.75, 1.0, 0.8515, 1.0, 0.8802, 1.0, 0.6696, 0.4079, 0.4907, 0.5358, 0.4344, 0.4437, 1.0, 0.1094, 1.0, 0.125, 1.0, 0.25, 1.0, 0.375, 1.0, 0.5, 1.0, 0.625, 1.0, 0.75, 1.0, 0.875, 1.0, 0.8789, 1.0, 0.8828, 1.0, 0.8906, 1.0, 0.8984, 1.0, 0.9062, 1.0, 0.9375, 1.0, 0.9995, 0.996, 1.0, 0.9844, 1.0, 0.9696, 1.0, 0.9375, 1.0, 0.9219, 1.0, 0.9062, 1.0, 0.875, 1.0, 0.6722, 1.0, 0.4061, 1.0, 0.1552, 1.0, 0.5039, 0.5858, 0.4907, 0.5358, 0.6696, 0.4079, 0.684, 0.4189, 0.6045, 0.1824, 1.0, 0.0, 1.0, 0.03125, 1.0, 0.0625, 1.0, 0.09375, 0.0, 0.125, 0.0, 0.0625, 0.0, 0.0, 1.0, 0.0, 0.6045, 0.1824, 0.547, 0.06013, 0.5776, 0.1834, 0.6696, 0.4079, 0.4344, 0.4437, 0.422, 0.4461, 0.0, 0.625, 0.007346, 0.5325, 0.0, 0.4375, 0.0, 0.375, 0.0, 0.3125, 0.0, 0.2812, 0.0, 0.25, 0.0, 0.1875, 0.0, 0.125, 0.422, 0.4461, 0.4601, 0.5337, 0.5039, 0.5858, 0.1552, 1.0, 0.0, 1.0, 0.0, 0.75, 0.0008827, 0.5592, 0.01498, 0.5613, 0.02517, 0.5626, 0.0, 0.5622, 0.0, 0.5591, 0.01498, 0.5613, 0.0008827, 0.5592, 0.0, 0.5591, 0.0, 0.5487, 0.003342, 0.5494, 0.01752, 0.5529, 0.02935, 0.5561, 0.03845, 0.5589, 0.04499, 0.5611, 0.04692, 0.5647, 0.02517, 0.5626, 0.542, 0.2941, 0.6025, 0.2907, 0.6288, 0.2866, 0.6402, 0.2816, 0.8061, 0.2409, 0.8332, 0.335, 0.8427, 0.2259, 1.0, 0.25, 1.0, 0.375, 1.0, 0.5, 1.0, 0.5313, 1.0, 0.5625, 1.0, 0.5937, 1.0, 0.625, 1.0, 0.6514, 1.0, 0.6599, 1.0, 0.7188, 0.5, 0.6523, 0.4758, 0.2935, 0.07647, 0.5701, 0.07236, 0.5696, 0.08725, 0.5708, 0.1043, 0.5717, 0.1228, 0.5723, 0.123, 0.5723, 0.1235, 0.5723, 0.1537, 0.5723, 0.1896, 0.5712, 0.2206, 0.568, 0.2356, 0.5628, 0.2315, 0.5595, 0.2079, 0.5548, 0.1939, 0.5534, 0.1928, 0.5533, 0.1927, 0.5533, 0.1927, 0.5533, 0.1768, 0.5524, 0.1501, 0.5518, 0.09577, 0.554, 0.06308, 0.5573, 0.05001, 0.5595, 0.04499, 0.5611, 0.0, 0.5, 0.0, 0.25, 0.0, 0.0, 1.0, 0.0, 1.0, 0.003906, 1.0, 0.007812, 1.0, 0.01172, 1.0, 0.01562, 1.0, 0.03125, 1.0, 0.04688, 1.0, 0.0625, 1.0, 0.1875, 1.0, 0.25, 0.8427, 0.2259, 0.7359, 0.08759, 0.7337, 0.1103, 0.8061, 0.2409, 0.6402, 0.2816, 0.6359, 0.2783, 0.6144, 0.2745, 0.5574, 0.2717, 0.4938, 0.2724, 0.4547, 0.2751, 0.4288, 0.279, 0.4188, 0.2838, 0.4227, 0.2868, 0.4424, 0.2908, 0.4758, 0.2935, 0.5, 0.6523, 0.0, 0.6252, 0.0, 0.5622, 0.02517, 0.5626, 0.02517, 0.5626, 0.04692, 0.5647, 0.07236, 0.5696, 0.06013, 0.568, 0.07236, 0.5696, 0.04692, 0.5647, 0.8582, 0.1446, 0.6689, 0.3368, 0.806, 0.2832, 0.7497, 0.4456, 0.806, 0.2832, 0.6689, 0.3368, 0.6689, 0.3368, 0.8582, 0.1446, 0.5939, 0.2359, 0.6055, 0.516, 0.6689, 0.3368, 0.5012, 0.3599, 0.5012, 0.3599, 0.4424, 0.3342, 0.4954, 0.508, 0.5441, 0.4753, 0.4954, 0.508, 0.4557, 0.5654, 0.4557, 0.5654, 0.4954, 0.508, 0.4255, 0.5197, 0.3752, 0.5745, 0.4255, 0.5197, 0.3617, 0.4118, 0.4424, 0.3342, 0.2983, 0.2912, 0.3617, 0.4118, 0.3752, 0.5745, 0.3617, 0.4118, 0.3438, 0.5625, 0.3478, 0.5625, 0.3438, 0.5625, 0.1615, 0.375, 0.1849, 0.4712, 0.1857, 0.1985, 0.1562, 0.3436, 0.3437, 0.5625, 0.3438, 0.5625, 0.3617, 0.4118, 0.4551, 0.1495, 0.1857, 0.1985, 0.2983, 0.2912, 0.2664, 0.4006, 0.2983, 0.2912, 0.1857, 0.1985, 0.1627, 0.3882, 0.1563, 0.3914, 0.1849, 0.4712, 0.1627, 0.3882, 0.1615, 0.375, 0.1431, 0.3829, 0.125, 0.4047, 0.1071, 0.4509, 0.1849, 0.4712, 0.125, 0.2449, 0.1276, 0.25, 0.1857, 0.1985, 0.0853, 0.3125, 0.01315, 0.3592, 0.07629, 0.375, 0.09375, 0.328, 0.113, 0.3882, 0.1105, 0.375, 0.07629, 0.375, 0.09375, 0.328, 0.1105, 0.375, 0.1431, 0.3829, 0.09375, 0.4158, 0.0625, 0.4241, 0.06329, 0.434, 0.0625, 0.3882, 0.0625, 0.4241, 0.09375, 0.4158, 0.1431, 0.3829, 0.007462, 0.227, 0.0625, 0.2843, 0.0853, 0.3125, 0.007462, 0.227, 0.1431, 0.3829, 0.09375, 0.2033, 0.0736, 0.1875, 0.0009625, 0.08953, 0.03125, 0.17, 0.0625, 0.1806, 0.1857, 0.1985, 0.0625, 0.1806, 0.0736, 0.1875, 0.1857, 0.1985, 0.9375, 0.295, 1.012, 0.2265, 0.8715, 0.3508, 0.9253, 0.3125, 0.0625, 0.3882, 0.07629, 0.375, 0.01315, 0.3592, 0.03125, 0.3882, 0.03125, 0.4292, 0.0625, 0.4241, 0.01315, 0.3592, 0.0, 0.3882, 0.03125, 0.3882, 0.03125, 0.4292, 0.03125, 0.3882, 0.0, 0.3882, 0.9062, 0.3882, 0.9062, 0.4441, 0.9375, 0.3882, 0.9062, 0.4441, 0.9654, 0.4309, 0.9375, 0.3882, 1.001, 0.3638, 0.9253, 0.3125, 0.9062, 0.3539, 0.875, 0.2549, 0.8715, 0.3508, 1.012, 0.2265, 0.8773, 0.25, 0.931, 0.1875, 0.9375, 0.1831, 0.8582, 0.1446, 0.9062, 0.2085, 0.8582, 0.1446, 0.806, 0.2832, 0.8773, 0.25, 0.875, 0.4027, 0.8576, 0.4708, 0.8826, 0.4375, 1.001, 0.3638, 0.8996, 0.375, 0.8973, 0.3882, 0.9062, 0.4441, 0.9062, 0.3882, 0.8973, 0.3882, 0.8996, 0.375, 0.8715, 0.3508, 0.875, 0.4027, 0.9024, 0.4111, 0.8826, 0.4375, 0.8996, 0.375, 0.9062, 0.3539, 0.8715, 0.3508, 0.8555, 0.3125, 0.8438, 0.3721, 0.8715, 0.3508, 0.8555, 0.3125, 0.875, 0.2549, 0.806, 0.2832, 0.8125, 0.6844, 0.8576, 0.4708, 0.8438, 0.3891, 0.8421, 0.3882, 0.8433, 0.375, 0.8715, 0.3508, 0.8433, 0.375, 0.8421, 0.3882, 0.8433, 0.375, 0.8438, 0.3721, 0.806, 0.2832, 0.8125, 0.6844, 0.7497, 0.4456, 0.7816, 0.4993, 0.7804, 0.5, 0.7813, 0.4995, 0.7497, 0.4456, 0.7304, 0.4905, 0.767, 0.4099, 0.6503, 0.4449, 0.6503, 0.4449, 0.6956, 0.2336, 0.5632, 0.3435, 0.5632, 0.3435, 0.6956, 0.2336, 0.4806, 0.201, 0.506, 0.4739, 0.5632, 0.3435, 0.4603, 0.4687, 0.7214, 0.09659, 0.2783, 0.1102, 0.4806, 0.201, 0.3982, 0.3415, 0.2661, 0.2907, 0.3087, 0.4676, 0.2061, 0.5729, 0.2661, 0.5262, 0.2192, 0.5, 0.2187, 0.5, 0.1985, 0.4024, 0.2661, 0.2907, 0.1171, 0.385, 0.1368, 0.4976, 0.1985, 0.4024, 0.1171, 0.385, 0.1171, 0.385, 0.1905, 0.1184, 0.01619, 0.2099, 0.07201, 0.4998, 0.1171, 0.385, 0.04285, 0.4238, 0.01619, 0.2099, 0.1905, 0.1184, 0.0, 0.0625, 1.0, 0.4932, 0.9551, 0.4218, 0.9606, 0.4995, 0.9551, 0.4218, 0.8487, 0.4428, 0.8952, 0.4927, 0.9551, 0.4218, 0.9879, 0.1756, 0.8487, 0.4428, 0.9879, 0.1756, 0.6956, 0.2336, 0.767, 0.4099, 0.6768, 0.5122, 0.6453, 0.6394, 0.7365, 0.5217, 0.6453, 0.6394, 0.6415, 0.8387, 0.7842, 0.7141, 0.5473, 0.5072, 0.4611, 0.7949, 0.6453, 0.6394, 0.4684, 0.4988, 0.4611, 0.7949, 0.5473, 0.5072, 0.4684, 0.4988, 0.3894, 0.5055, 0.3872, 0.6586, 0.3894, 0.5055, 0.3258, 0.5141, 0.3872, 0.6586, 0.4611, 0.7949, 0.2469, 0.7157, 0.1768, 0.8808, 0.3872, 0.6586, 0.2661, 0.5262, 0.2469, 0.7157, 0.2661, 0.5262, 0.2061, 0.5729, 0.2469, 0.7157, 0.2187, 0.5, 0.1722, 0.5023, 0.2061, 0.5729, 0.2187, 0.5, 0.00174, 0.5886, 0.0121, 0.852, 0.1768, 0.8808, 0.1119, 0.7077, 0.1768, 0.8808, 0.2469, 0.7157, 0.1119, 0.7077, 0.1119, 0.7077, 0.2061, 0.5729, 0.1103, 0.5105, 0.2061, 0.5729, 0.1722, 0.5023, 0.1103, 0.5105, 0.1119, 0.7077, 0.1103, 0.5105, 0.04734, 0.5072, 0.7529, 0.8235, 0.6456, 0.7076, 0.5161, 0.7085, 0.4408, 0.8594, 0.7842, 0.7141, 0.9863, 0.5719, 0.9285, 0.5194, 0.675, 0.5159, 0.6456, 0.7076, 0.7295, 0.5418, 0.6456, 0.7076, 0.611, 0.5112, 0.5478, 0.5027, 0.5161, 0.7085, 0.3771, 0.6719, 0.5161, 0.7085, 0.469, 0.5227, 0.3946, 0.5361, 0.5161, 0.7085, 0.3771, 0.6719, 0.4408, 0.8594, 0.1672, 0.8733, 0.4408, 0.8594, 0.3771, 0.6719, 0.2426, 0.6602, 0.3946, 0.5361, 0.3023, 0.5137, 0.3771, 0.6719, 0.3023, 0.5137, 0.2421, 0.5087, 0.2426, 0.6602, 0.2426, 0.6602, 0.2421, 0.5087, 0.1762, 0.5335, 0.1212, 0.699, 0.1111, 0.5005, 0.04754, 0.5003, 0.1672, 0.8733, 0.1212, 0.699, 0.01789, 0.7385, 0.01789, 0.7385, 0.04754, 0.5003, 0.0, 0.5775, 0.8062, 0.6534, 0.9491, 0.7197, 0.8301, 0.5288, 0.7295, 0.5418, 0.8062, 0.6534, 0.7626, 0.5073])
me_x.materials.append(None)
me_x.update()

# ---- objects
ob_001 = bpy.data.objects.new('平面.001', me_x)

# ---- transforms, parenting, visibility, modifiers, constraints
ob_001.location = (0.0, 0.0, 0.0)
ob_001.scale = (0.08543, 0.85, 1.0)

# ---- collection membership
col_collection.objects.link(ob_001)

# ---- scene / render settings (as saved in the file)
scene.frame_start = 1; scene.frame_end = 250; scene.frame_set(1)
scene.render.engine = 'BLENDER_EEVEE_NEXT'
scene.cycles.sampling_pattern = 'TABULATED_SOBOL'
scene.cycles.use_light_tree = False
scene.view_settings.view_transform = 'Filmic'
bpy.context.view_layer.update()

# ---- added for rendering (the .blend has no active camera and no usable light): camera, sun
cam_auto = bpy.data.cameras.new('AutoCamera')
cam_auto.lens = 50.0
cam_auto.sensor_width = 36.0
cam_auto.clip_end = 1000.0
ob_auto_camera = bpy.data.objects.new('AutoCamera', cam_auto)
scene.collection.objects.link(ob_auto_camera)
ob_auto_camera.location = (2.01588, -2.21654, 1.52833)
ob_auto_camera.rotation_euler = (1.09748, -7.21219e-08, 0.694738)
scene.camera = ob_auto_camera
light_auto_sun = bpy.data.lights.new('AutoSun', 'SUN')
light_auto_sun.energy = 3.0
light_auto_sun.angle = 0.0523599
ob_auto_sun = bpy.data.objects.new('AutoSun', light_auto_sun)
scene.collection.objects.link(ob_auto_sun)
ob_auto_sun.rotation_euler = (0.872665, 0.174533, 0.523599)
bpy.context.view_layer.update()
